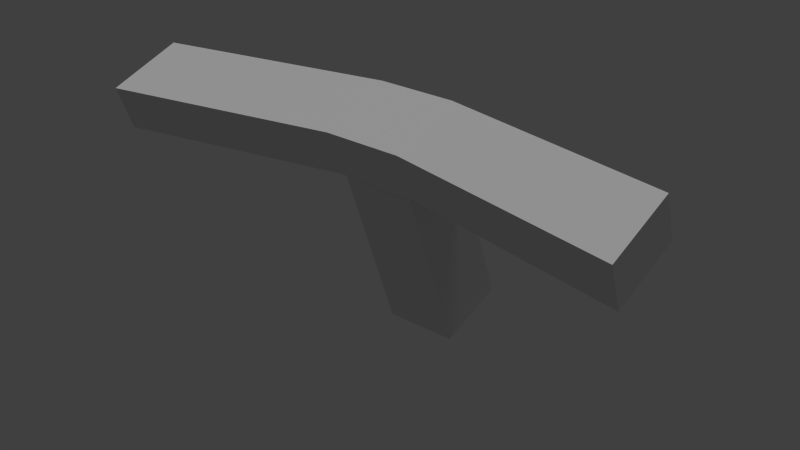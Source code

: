 # Source: motorbike.blend  (saved by Blender 2.78.0; exported with 4.5.12 LTS)
import bpy
from mathutils import Matrix  # noqa: F401  (used for matrix-valued properties, if any)

bpy.ops.wm.read_factory_settings(use_empty=True)
scene = bpy.context.scene
scene.name = 'Scene'

# ---- collections
col_collection_1 = bpy.data.collections.new('Collection 1'); scene.collection.children.link(col_collection_1)

# ---- materials (node trees are filled in below, after node groups)
mat_red = bpy.data.materials.new('red')
mat_red.alpha_threshold = 0.0
mat_red.use_transparent_shadow = False
mat_red.diffuse_color = (0.8, 0.00315, 0.0, 1.0)
mat_red.roughness = 0.5
mat_white = bpy.data.materials.new('white')
mat_white.alpha_threshold = 0.0
mat_white.use_transparent_shadow = False
mat_white.roughness = 0.5
mat_material = bpy.data.materials.new('Material')
mat_material.alpha_threshold = 0.0
mat_material.use_transparent_shadow = False
mat_material.roughness = 0.5

# ---- material node trees

# ---- world
world_world = bpy.data.worlds.new('World'); scene.world = world_world
world_world.color = (0.05088, 0.05088, 0.05088)
world_world.use_sun_shadow = False
world_world.sun_shadow_jitter_overblur = 0.0
world_world.cycles.sampling_method = 'NONE'
world_world.cycles.sample_map_resolution = 256

# ---- lights
light_hemi = bpy.data.lights.new('Hemi', 'SUN')
light_hemi.transmission_factor = 0.0
light_hemi.angle = 0.1993
light_hemi.energy = 1.0
light_hemi.shadow_buffer_clip_start = 0.5
light_hemi.shadow_soft_size = 0.1
light_hemi.shadow_cascade_max_distance = 1000.0

# ---- meshes
me_model_0_004 = bpy.data.meshes.new('Model_0.004')
me_model_0_004.from_pydata([(-0.3937, -3.889, 1.241), (-0.3937, -3.889, 1.524), (-0.3937, -3.778, 1.241), (-0.3937, -3.778, 1.524), (0.3937, -3.889, 1.241), (0.3937, -3.889, 1.524), (0.3937, -3.778, 1.241), (0.3937, -3.778, 1.524)], [], [(0, 1, 3, 2), (2, 3, 7, 6), (6, 7, 5, 4), (4, 5, 1, 0), (2, 6, 4, 0), (7, 3, 1, 5)])
_uv = me_model_0_004.uv_layers.new(name='UVMap')
_uv.uv.foreach_set('vector', [0.0, 0.0, 0.0, 0.0, 0.0, 0.0, 0.0, 0.0, 0.0, 0.0, 0.0, 0.0, 0.0, 0.0, 0.0, 0.0, 0.0, 0.0, 0.0, 0.0, 0.0, 0.0, 0.0, 0.0, 0.0, 0.0, 0.0, 0.0, 0.0, 0.0, 0.0, 0.0, 0.0, 0.0, 0.0, 0.0, 0.0, 0.0, 0.0, 0.0, 0.0, 0.0, 0.0, 0.0, 0.0, 0.0, 0.0, 0.0])
me_model_0_004.materials.append(mat_red)
me_model_0_004.use_remesh_preserve_volume = False
me_model_0_004.use_remesh_preserve_attributes = False
me_model_0_004.use_mirror_vertex_groups = False
me_model_0_004.update()
me_model_0_004.normals_split_custom_set([tuple(v) for v in zip(*[iter([-1.0, 0.0, 0.0, -1.0, 0.0, 0.0, -1.0, 0.0, 0.0, -1.0, 0.0, 0.0, 0.0, 1.0, 0.0, 0.0, 1.0, 0.0, 0.0, 1.0, 0.0, 0.0, 1.0, 0.0, 1.0, 0.0, 0.0, 1.0, 0.0, 0.0, 1.0, 0.0, 0.0, 1.0, 0.0, 0.0, 0.0, -1.0, 0.0, 0.0, -1.0, 0.0, 0.0, -1.0, 0.0, 0.0, -1.0, 0.0, 0.0, 0.0, -1.0, 0.0, 0.0, -1.0, 0.0, 0.0, -1.0, 0.0, 0.0, -1.0, 0.0, 0.0, 1.0, 0.0, 0.0, 1.0, 0.0, 0.0, 1.0, 0.0, 0.0, 1.0])] * 3)])
me_model_0_003 = bpy.data.meshes.new('Model_0.003')
me_model_0_003.from_pydata([(-0.356, 2.981, 1.27), (-0.3509, 3.179, 1.463), (-0.3715, 3.033, 1.217), (-0.3624, 3.218, 1.423), (-0.6686, 2.877, 1.321), (-0.6844, 3.032, 1.483), (-0.6841, 2.929, 1.268), (-0.6959, 3.071, 1.444), (0.3559, 2.981, 1.27), (0.3509, 3.179, 1.463), (0.3715, 3.033, 1.217), (0.3624, 3.218, 1.423), (0.6686, 2.877, 1.321), (0.6843, 3.032, 1.483), (0.6841, 2.929, 1.268), (0.6958, 3.071, 1.444)], [], [(0, 2, 3, 1), (2, 6, 7, 3), (6, 4, 5, 7), (4, 0, 1, 5), (2, 0, 4, 6), (7, 5, 1, 3), (8, 9, 11, 10), (10, 11, 15, 14), (14, 15, 13, 12), (12, 13, 9, 8), (10, 14, 12, 8), (15, 11, 9, 13)])
_uv = me_model_0_003.uv_layers.new(name='UVMap')
_uv.uv.foreach_set('vector', [0.0, 0.0, 0.0, 0.0, 0.0, 0.0, 0.0, 0.0, 0.0, 0.0, 0.0, 0.0, 0.0, 0.0, 0.0, 0.0, 0.0, 0.0, 0.0, 0.0, 0.0, 0.0, 0.0, 0.0, 0.0, 0.0, 0.0, 0.0, 0.0, 0.0, 0.0, 0.0, 0.0, 0.0, 0.0, 0.0, 0.0, 0.0, 0.0, 0.0, 0.0, 0.0, 0.0, 0.0, 0.0, 0.0, 0.0, 0.0, 0.0, 0.0, 0.0, 0.0, 0.0, 0.0, 0.0, 0.0, 0.0, 0.0, 0.0, 0.0, 0.0, 0.0, 0.0, 0.0, 0.0, 0.0, 0.0, 0.0, 0.0, 0.0, 0.0, 0.0, 0.0, 0.0, 0.0, 0.0, 0.0, 0.0, 0.0, 0.0, 0.0, 0.0, 0.0, 0.0, 0.0, 0.0, 0.0, 0.0, 0.0, 0.0, 0.0, 0.0, 0.0, 0.0, 0.0, 0.0])
me_model_0_003.materials.append(mat_white)
me_model_0_003.use_remesh_preserve_volume = False
me_model_0_003.use_remesh_preserve_attributes = False
me_model_0_003.use_mirror_vertex_groups = False
me_model_0_003.update()
me_model_0_003.normals_split_custom_set([tuple(v) for v in zip(*[iter([0.9786, 0.1302, -0.1594, 0.9786, 0.1302, -0.1594, 0.9786, 0.1302, -0.1594, 0.9786, 0.1302, -0.1594, -0.3443, 0.7121, -0.6118, -0.3443, 0.7121, -0.6118, -0.3443, 0.7121, -0.6118, -0.3443, 0.7121, -0.6118, -0.9761, -0.1961, 0.09361, -0.9761, -0.1961, 0.09361, -0.9761, -0.1961, 0.09361, -0.9761, -0.1961, 0.09361, 0.3316, -0.6629, 0.6713, 0.3316, -0.6629, 0.6713, 0.3316, -0.6629, 0.6713, 0.3316, -0.6629, 0.6713, 0.1142, -0.6904, -0.7143, 0.1142, -0.6904, -0.7143, 0.1142, -0.6904, -0.7143, 0.1142, -0.6904, -0.7143, -0.2448, 0.6534, 0.7163, -0.2448, 0.6534, 0.7163, -0.2448, 0.6534, 0.7163, -0.2448, 0.6534, 0.7163, -0.9786, 0.1302, -0.1594, -0.9786, 0.1302, -0.1594, -0.9786, 0.1302, -0.1594, -0.9786, 0.1302, -0.1594, 0.3443, 0.7121, -0.6118, 0.3443, 0.7121, -0.6118, 0.3443, 0.7121, -0.6118, 0.3443, 0.7121, -0.6118, 0.9761, -0.1961, 0.09361, 0.9761, -0.1961, 0.09361, 0.9761, -0.1961, 0.09361, 0.9761, -0.1961, 0.09361, -0.3316, -0.6629, 0.6713, -0.3316, -0.6629, 0.6713, -0.3316, -0.6629, 0.6713, -0.3316, -0.6629, 0.6713, -0.1142, -0.6904, -0.7143, -0.1142, -0.6904, -0.7143, -0.1142, -0.6904, -0.7143, -0.1142, -0.6904, -0.7143, 0.2448, 0.6534, 0.7163, 0.2448, 0.6534, 0.7163, 0.2448, 0.6534, 0.7163, 0.2448, 0.6534, 0.7163])] * 3)])
me_model_0_002 = bpy.data.meshes.new('Model_0.002')
me_model_0_002.from_pydata([(-0.4557, 1.59, 3.417), (-0.4557, 2.46, 2.526), (-0.3531, 3.233, 1.457), (-0.4557, 2.309, 1.944), (0.3531, 3.233, 1.457), (0.4557, 2.309, 1.944), (0.4557, 1.59, 3.417), (0.4557, 2.46, 2.526), (-0.8659, 1.487, 3.417), (-0.8659, 2.357, 2.526), (-0.6708, 3.086, 1.507), (-0.8659, 2.206, 1.944), (0.6708, 3.086, 1.507), (0.8659, 2.206, 1.944), (0.8659, 1.487, 3.417), (0.8659, 2.357, 2.526)], [], [(2, 1, 7, 4), (6, 0, 3, 5), (7, 1, 0, 6), (15, 12, 4, 7), (14, 6, 5, 13), (14, 15, 7, 6), (0, 1, 9, 8), (0, 8, 11, 3), (1, 2, 10, 9)])
_uv = me_model_0_002.uv_layers.new(name='UVMap')
_uv.uv.foreach_set('vector', [0.5043, 0.8185, 0.5043, 0.8185, 0.5043, 0.8185, 0.5043, 0.8185, 0.5126, 0.6945, 0.5126, 0.6945, 0.5126, 0.6945, 0.5126, 0.6945, 0.525, 0.7875, 0.525, 0.7875, 0.525, 0.7875, 0.525, 0.7875, 0.5043, 0.8185, 0.5043, 0.8185, 0.5043, 0.8185, 0.5043, 0.8185, 0.5126, 0.6945, 0.5126, 0.6945, 0.5126, 0.6945, 0.5126, 0.6945, 0.525, 0.7875, 0.525, 0.7875, 0.525, 0.7875, 0.525, 0.7875, 0.525, 0.7875, 0.525, 0.7875, 0.525, 0.7875, 0.525, 0.7875, 0.5126, 0.6945, 0.5126, 0.6945, 0.5126, 0.6945, 0.5126, 0.6945, 0.5043, 0.8185, 0.5043, 0.8185, 0.5043, 0.8185, 0.5043, 0.8185])
me_model_0_002.materials.append(mat_material)
me_model_0_002.use_remesh_preserve_volume = False
me_model_0_002.use_remesh_preserve_attributes = False
me_model_0_002.use_mirror_vertex_groups = False
me_model_0_002.update()
me_model_0_002.normals_split_custom_set([tuple(v) for v in zip(*[iter([0.0, 0.8103, 0.586, 0.0, 0.8103, 0.586, 0.0, 0.8103, 0.586, 0.0, 0.8103, 0.586, 0.0, -0.8987, -0.4386, 0.0, -0.8987, -0.4386, 0.0, -0.8987, -0.4386, 0.0, -0.8987, -0.4386, 0.0, 0.7154, 0.6988, 0.0, 0.7154, 0.6988, 0.0, 0.7154, 0.6988, 0.0, 0.7154, 0.6988, 0.2393, 0.8041, 0.5443, 0.2393, 0.8041, 0.5443, 0.2393, 0.8041, 0.5443, 0.2393, 0.8041, 0.5443, -0.2206, -0.8765, -0.4278, -0.2206, -0.8765, -0.4278, -0.2206, -0.8765, -0.4278, -0.2206, -0.8765, -0.4278, 0.1772, 0.704, 0.6877, 0.1772, 0.704, 0.6877, 0.1772, 0.704, 0.6877, 0.1772, 0.704, 0.6877, -0.1772, 0.704, 0.6877, -0.1772, 0.704, 0.6877, -0.1772, 0.704, 0.6877, -0.1772, 0.704, 0.6877, 0.2206, -0.8765, -0.4278, 0.2206, -0.8765, -0.4278, 0.2206, -0.8765, -0.4278, 0.2206, -0.8765, -0.4278, -0.2393, 0.8041, 0.5443, -0.2393, 0.8041, 0.5443, -0.2393, 0.8041, 0.5443, -0.2393, 0.8041, 0.5443])] * 3)])
me_model_0_001 = bpy.data.meshes.new('Model_0.001')
me_model_0_001.from_pydata([(-0.1127, 0.1976, -1.103e-08), (0.1127, 0.1976, 3.609e-08), (-0.1127, 0.1711, -0.0988), (0.1127, 0.1711, -0.0988), (-0.1127, 0.0988, -0.1711), (0.1127, 0.0988, -0.1711), (-0.1127, -1.406e-07, -0.1976), (0.1127, -1.406e-07, -0.1976), (-0.1127, -0.0988, -0.1711), (0.1127, -0.0988, -0.1711), (-0.1127, -0.1711, -0.0988), (0.1127, -0.1711, -0.0988), (-0.1127, -0.1976, -3.458e-08), (0.1127, -0.1976, -1.103e-08), (-0.1127, -0.1711, 0.0988), (0.1127, -0.1711, 0.0988), (-0.1127, -0.0988, 0.1711), (0.1127, -0.0988, 0.1711), (-0.1127, -2.239e-07, 0.1976), (0.1127, -2.239e-07, 0.1976), (-0.1127, 0.0988, 0.1711), (0.1127, 0.0988, 0.1711), (-0.1127, 0.1711, 0.0988), (0.1127, 0.1711, 0.0988), (-0.1443, 0.3097, -1.103e-08), (0.1443, 0.3097, 3.609e-08), (0.1443, 0.2682, -0.1548), (-0.1443, 0.2682, -0.1548), (-0.1443, 0.1548, -0.2682), (0.1443, 0.1548, -0.2682), (0.1443, -1.299e-07, -0.3097), (-0.1443, -1.299e-07, -0.3097), (-0.1443, -0.1548, -0.2682), (0.1443, -0.1548, -0.2682), (0.1443, -0.2682, -0.1548), (-0.1443, -0.2682, -0.1548), (-0.1443, -0.3097, -5.814e-08), (0.1443, -0.3097, -1.103e-08), (0.1443, -0.2682, 0.1548), (-0.1443, -0.2682, 0.1548), (-0.1443, -0.1548, 0.2682), (0.1443, -0.1548, 0.2682), (0.1443, -2.604e-07, 0.3097), (-0.1443, -2.604e-07, 0.3097), (-0.1443, 0.1548, 0.2682), (0.1443, 0.1548, 0.2682), (0.1443, 0.2682, 0.1548), (-0.1443, 0.2682, 0.1548), (0.1127, 0.1369, -0.07904), (0.1127, 0.1581, 3.609e-08), (0.1127, 0.07904, -0.1369), (0.1127, -1.444e-07, -0.1581), (0.1127, -0.07904, -0.1369), (0.1127, -0.1369, -0.07904), (0.1127, -0.1581, 1.253e-08), (0.1127, -0.1369, 0.07904), (0.1127, -0.07904, 0.1369), (0.1127, -2.11e-07, 0.1581), (0.1127, 0.07904, 0.1369), (0.1127, 0.1369, 0.07904), (-0.1127, 0.1581, -1.103e-08), (-0.1127, 0.1369, -0.07904), (-0.1127, 0.07904, -0.1369), (-0.1127, -1.444e-07, -0.1581), (-0.1127, -0.07904, -0.1369), (-0.1127, -0.1369, -0.07904), (-0.1127, -0.1581, -3.458e-08), (-0.1127, -0.1369, 0.07904), (-0.1127, -0.07904, 0.1369), (-0.1127, -2.11e-07, 0.1581), (-0.1127, 0.07904, 0.1369), (-0.1127, 0.1369, 0.07904), (0.1257, 0.1369, -0.07904), (0.1257, 0.1581, 3.609e-08), (0.1257, 0.07904, -0.1369), (0.1257, -1.444e-07, -0.1581), (0.1257, -0.07904, -0.1369), (0.1257, -0.1369, -0.07904), (0.1257, -0.1581, 1.253e-08), (0.1257, -0.1369, 0.07904), (0.1257, -0.07904, 0.1369), (0.1257, -2.11e-07, 0.1581), (0.1257, 0.07904, 0.1369), (0.1257, 0.1369, 0.07904), (-0.1257, 0.1581, -1.103e-08), (-0.1257, 0.1369, -0.07904), (-0.1257, 0.07904, -0.1369), (-0.1257, -1.444e-07, -0.1581), (-0.1257, -0.07904, -0.1369), (-0.1257, -0.1369, -0.07904), (-0.1257, -0.1581, -3.458e-08), (-0.1257, -0.1369, 0.07904), (-0.1257, -0.07904, 0.1369), (-0.1257, -2.11e-07, 0.1581), (-0.1257, 0.07904, 0.1369), (-0.1257, 0.1369, 0.07904), (-0.2154, 0.4623, -3.458e-08), (0.2154, 0.4623, 1.253e-08), (0.2154, 0.4004, -0.2312), (-0.2154, 0.4004, -0.2312), (-0.2154, 0.2312, -0.4004), (-0.2154, -1.32e-07, -0.4623), (-0.2154, -1.32e-07, -0.3056), (-0.2154, 0.1528, -0.2647), (-0.2154, 0.2647, -0.1528), (-0.2154, 0.3056, -3.458e-08), (-0.2154, 0.2647, 0.1528), (-0.2154, 0.1528, 0.2647), (-0.2154, -2.422e-07, 0.3056), (-0.2154, -3.525e-07, 0.4623), (-0.2154, 0.2312, 0.4004), (-0.2154, 0.4004, 0.2312), (-0.2154, -0.2312, -0.4004), (-0.2154, -0.4004, -0.2312), (-0.2154, -0.4623, -1.288e-07), (-0.2154, -0.4004, 0.2312), (-0.2154, -0.2312, 0.4004), (-0.2154, -0.1528, 0.2647), (-0.2154, -0.2647, 0.1528), (-0.2154, -0.3056, -8.169e-08), (-0.2154, -0.2647, -0.1528), (-0.2154, -0.1528, -0.2647), (0.2154, 0.4004, 0.2312), (0.2154, -1.32e-07, -0.4623), (0.2154, -1.32e-07, -0.3056), (0.2154, -0.1528, -0.2647), (0.2154, -0.2647, -0.1528), (0.2154, -0.3056, 1.253e-08), (0.2154, -0.2647, 0.1528), (0.2154, -0.1528, 0.2647), (0.2154, -2.422e-07, 0.3056), (0.2154, -3.525e-07, 0.4623), (0.2154, -0.2312, 0.4004), (0.2154, -0.4004, 0.2312), (0.2154, -0.4623, -3.458e-08), (0.2154, -0.4004, -0.2312), (0.2154, -0.2312, -0.4004), (0.2154, 0.2312, 0.4004), (0.2154, 0.1528, 0.2647), (0.2154, 0.2647, 0.1528), (0.2154, 0.3056, 5.964e-08), (0.2154, 0.2647, -0.1528), (0.2154, 0.1528, -0.2647), (0.2154, 0.2312, -0.4004)], [], [(0, 1, 3, 2), (1, 0, 24, 25), (4, 5, 7, 6), (17, 16, 40, 41), (8, 9, 11, 10), (6, 7, 30, 31), (12, 13, 15, 14), (12, 10, 35, 36), (16, 17, 19, 18), (15, 17, 41, 38), (11, 9, 52, 53), (21, 20, 44, 45), (20, 21, 23, 22), (20, 22, 71, 70), (27, 26, 29, 28), (31, 30, 33, 32), (35, 34, 37, 36), (39, 38, 41, 40), (43, 42, 45, 44), (47, 46, 25, 24), (11, 13, 37, 34), (8, 6, 31, 32), (2, 3, 26, 27), (13, 12, 36, 37), (22, 23, 46, 47), (7, 9, 33, 30), (4, 2, 27, 28), (0, 22, 47, 24), (9, 8, 32, 33), (18, 19, 42, 43), (3, 5, 29, 26), (23, 1, 25, 46), (20, 18, 43, 44), (5, 4, 28, 29), (14, 15, 38, 39), (19, 21, 45, 42), (16, 14, 39, 40), (10, 11, 34, 35), (62, 63, 87, 86), (9, 7, 51, 52), (1, 23, 59, 49), (3, 1, 49, 48), (7, 5, 50, 51), (23, 21, 58, 59), (5, 3, 48, 50), (21, 19, 57, 58), (19, 17, 56, 57), (17, 15, 55, 56), (15, 13, 54, 55), (13, 11, 53, 54), (49, 59, 83, 73), (2, 4, 62, 61), (18, 20, 70, 69), (16, 18, 69, 68), (14, 16, 68, 67), (12, 14, 67, 66), (10, 12, 66, 65), (8, 10, 65, 64), (6, 8, 64, 63), (22, 0, 60, 71), (0, 2, 61, 60), (4, 6, 63, 62), (72, 73, 83, 82, 81, 80, 79, 78, 77, 76, 75, 74), (84, 85, 86, 87, 88, 89, 90, 91, 92, 93, 94, 95), (53, 52, 76, 77), (70, 71, 95, 94), (63, 64, 88, 87), (54, 53, 77, 78), (71, 60, 84, 95), (64, 65, 89, 88), (55, 54, 78, 79), (65, 66, 90, 89), (56, 55, 79, 80), (48, 49, 73, 72), (66, 67, 91, 90), (57, 56, 80, 81), (50, 48, 72, 74), (67, 68, 92, 91), (58, 57, 81, 82), (60, 61, 85, 84), (51, 50, 74, 75), (68, 69, 93, 92), (59, 58, 82, 83), (61, 62, 86, 85), (52, 51, 75, 76), (69, 70, 94, 93), (96, 97, 98, 99), (96, 99, 100, 101, 102, 103, 104, 105, 106, 107, 108, 109, 110, 111), (101, 112, 113, 114, 115, 116, 109, 108, 117, 118, 119, 120, 121, 102), (111, 122, 97, 96), (123, 124, 125, 126, 127, 128, 129, 130, 131, 132, 133, 134, 135, 136), (97, 122, 137, 131, 130, 138, 139, 140, 141, 142, 124, 123, 143, 98), (99, 98, 143, 100), (100, 143, 123, 101), (101, 123, 136, 112), (112, 136, 135, 113), (113, 135, 134, 114), (114, 134, 133, 115), (115, 133, 132, 116), (116, 132, 131, 109), (109, 131, 137, 110), (110, 137, 122, 111), (105, 104, 141, 140), (106, 105, 140, 139), (104, 103, 142, 141), (107, 106, 139, 138), (103, 102, 124, 142), (108, 107, 138, 130), (102, 121, 125, 124), (117, 108, 130, 129), (121, 120, 126, 125), (118, 117, 129, 128), (120, 119, 127, 126), (119, 118, 128, 127)])
_uv = me_model_0_001.uv_layers.new(name='UVMap')
_uv.uv.foreach_set('vector', [0.1693, 0.2396, 0.1693, 0.2396, 0.1681, 0.2327, 0.1681, 0.2327, 0.1693, 0.2396, 0.1693, 0.2396, 0.1745, 0.2396, 0.1745, 0.2396, 0.1647, 0.2277, 0.1647, 0.2277, 0.1602, 0.2258, 0.1602, 0.2258, 0.1556, 0.2515, 0.1556, 0.2515, 0.153, 0.2583, 0.153, 0.2583, 0.1556, 0.2277, 0.1556, 0.2277, 0.1522, 0.2327, 0.1522, 0.2327, 0.1602, 0.2258, 0.1602, 0.2258, 0.1602, 0.218, 0.1602, 0.218, 0.151, 0.2396, 0.151, 0.2396, 0.1522, 0.2465, 0.1522, 0.2465, 0.151, 0.2396, 0.1522, 0.2327, 0.1477, 0.2288, 0.1458, 0.2396, 0.1556, 0.2515, 0.1556, 0.2515, 0.1602, 0.2534, 0.1602, 0.2534, 0.1522, 0.2465, 0.1556, 0.2515, 0.153, 0.2583, 0.1477, 0.2504, 0.1522, 0.2327, 0.1556, 0.2277, 0.1565, 0.2301, 0.1538, 0.2341, 0.1647, 0.2515, 0.1647, 0.2515, 0.1674, 0.2583, 0.1674, 0.2583, 0.1647, 0.2515, 0.1647, 0.2515, 0.1681, 0.2465, 0.1681, 0.2465, 0.1647, 0.2515, 0.1681, 0.2465, 0.1665, 0.2451, 0.1638, 0.2491, 0.5199, 0.7249, 0.5199, 0.7249, 0.5146, 0.717, 0.5146, 0.717, 0.5074, 0.7141, 0.5074, 0.7141, 0.5002, 0.717, 0.5002, 0.717, 0.4949, 0.7249, 0.4949, 0.7249, 0.493, 0.7357, 0.493, 0.7357, 0.4949, 0.7465, 0.4949, 0.7465, 0.5002, 0.7544, 0.5002, 0.7544, 0.5074, 0.7572, 0.5074, 0.7572, 0.5146, 0.7544, 0.5146, 0.7544, 0.5199, 0.7465, 0.5199, 0.7465, 0.5218, 0.7357, 0.5218, 0.7357, 0.1522, 0.2327, 0.151, 0.2396, 0.1458, 0.2396, 0.1477, 0.2288, 0.1556, 0.2277, 0.1602, 0.2258, 0.1602, 0.218, 0.153, 0.2209, 0.1681, 0.2327, 0.1681, 0.2327, 0.1726, 0.2288, 0.1726, 0.2288, 0.151, 0.2396, 0.151, 0.2396, 0.1458, 0.2396, 0.1458, 0.2396, 0.1681, 0.2465, 0.1681, 0.2465, 0.1726, 0.2504, 0.1726, 0.2504, 0.1602, 0.2258, 0.1556, 0.2277, 0.153, 0.2209, 0.1602, 0.218, 0.1647, 0.2277, 0.1681, 0.2327, 0.1726, 0.2288, 0.1674, 0.2209, 0.1693, 0.2396, 0.1681, 0.2465, 0.1726, 0.2504, 0.1745, 0.2396, 0.1556, 0.2277, 0.1556, 0.2277, 0.153, 0.2209, 0.153, 0.2209, 0.1602, 0.2534, 0.1602, 0.2534, 0.1602, 0.2612, 0.1602, 0.2612, 0.1681, 0.2327, 0.1647, 0.2277, 0.1674, 0.2209, 0.1726, 0.2288, 0.1681, 0.2465, 0.1693, 0.2396, 0.1745, 0.2396, 0.1726, 0.2504, 0.1647, 0.2515, 0.1602, 0.2534, 0.1602, 0.2612, 0.1674, 0.2583, 0.1647, 0.2277, 0.1647, 0.2277, 0.1674, 0.2209, 0.1674, 0.2209, 0.1522, 0.2465, 0.1522, 0.2465, 0.1477, 0.2504, 0.1477, 0.2504, 0.1602, 0.2534, 0.1647, 0.2515, 0.1674, 0.2583, 0.1602, 0.2612, 0.1556, 0.2515, 0.1522, 0.2465, 0.1477, 0.2504, 0.153, 0.2583, 0.1522, 0.2327, 0.1522, 0.2327, 0.1477, 0.2288, 0.1477, 0.2288, 0.1638, 0.2301, 0.1602, 0.2286, 0.1602, 0.2286, 0.1638, 0.2301, 0.1556, 0.2277, 0.1602, 0.2258, 0.1602, 0.2286, 0.1565, 0.2301, 0.1693, 0.2396, 0.1681, 0.2465, 0.1665, 0.2451, 0.1675, 0.2396, 0.1681, 0.2327, 0.1693, 0.2396, 0.1675, 0.2396, 0.1665, 0.2341, 0.1602, 0.2258, 0.1647, 0.2277, 0.1638, 0.2301, 0.1602, 0.2286, 0.1681, 0.2465, 0.1647, 0.2515, 0.1638, 0.2491, 0.1665, 0.2451, 0.1647, 0.2277, 0.1681, 0.2327, 0.1665, 0.2341, 0.1638, 0.2301, 0.1647, 0.2515, 0.1602, 0.2534, 0.1602, 0.2506, 0.1638, 0.2491, 0.1602, 0.2534, 0.1556, 0.2515, 0.1565, 0.2491, 0.1602, 0.2506, 0.1556, 0.2515, 0.1522, 0.2465, 0.1538, 0.2451, 0.1565, 0.2491, 0.1522, 0.2465, 0.151, 0.2396, 0.1528, 0.2396, 0.1538, 0.2451, 0.151, 0.2396, 0.1522, 0.2327, 0.1538, 0.2341, 0.1528, 0.2396, 0.1675, 0.2396, 0.1665, 0.2451, 0.1665, 0.2451, 0.1675, 0.2396, 0.1681, 0.2327, 0.1647, 0.2277, 0.1638, 0.2301, 0.1665, 0.2341, 0.1602, 0.2534, 0.1647, 0.2515, 0.1638, 0.2491, 0.1602, 0.2506, 0.1556, 0.2515, 0.1602, 0.2534, 0.1602, 0.2506, 0.1565, 0.2491, 0.1522, 0.2465, 0.1556, 0.2515, 0.1565, 0.2491, 0.1538, 0.2451, 0.151, 0.2396, 0.1522, 0.2465, 0.1538, 0.2451, 0.1528, 0.2396, 0.1522, 0.2327, 0.151, 0.2396, 0.1528, 0.2396, 0.1538, 0.2341, 0.1556, 0.2277, 0.1522, 0.2327, 0.1538, 0.2341, 0.1565, 0.2301, 0.1602, 0.2258, 0.1556, 0.2277, 0.1565, 0.2301, 0.1602, 0.2286, 0.1681, 0.2465, 0.1693, 0.2396, 0.1675, 0.2396, 0.1665, 0.2451, 0.1693, 0.2396, 0.1681, 0.2327, 0.1665, 0.2341, 0.1675, 0.2396, 0.1647, 0.2277, 0.1602, 0.2258, 0.1602, 0.2286, 0.1638, 0.2301, 0.1665, 0.2341, 0.1675, 0.2396, 0.1665, 0.2451, 0.1638, 0.2491, 0.1602, 0.2506, 0.1565, 0.2491, 0.1538, 0.2451, 0.1528, 0.2396, 0.1538, 0.2341, 0.1565, 0.2301, 0.1602, 0.2286, 0.1638, 0.2301, 0.1675, 0.2396, 0.1665, 0.2341, 0.1638, 0.2301, 0.1602, 0.2286, 0.1565, 0.2301, 0.1538, 0.2341, 0.1528, 0.2396, 0.1538, 0.2451, 0.1565, 0.2491, 0.1602, 0.2506, 0.1638, 0.2491, 0.1665, 0.2451, 0.1538, 0.2341, 0.1565, 0.2301, 0.1565, 0.2301, 0.1538, 0.2341, 0.1638, 0.2491, 0.1665, 0.2451, 0.1665, 0.2451, 0.1638, 0.2491, 0.1602, 0.2286, 0.1565, 0.2301, 0.1565, 0.2301, 0.1602, 0.2286, 0.1528, 0.2396, 0.1538, 0.2341, 0.1538, 0.2341, 0.1528, 0.2396, 0.1665, 0.2451, 0.1675, 0.2396, 0.1675, 0.2396, 0.1665, 0.2451, 0.1565, 0.2301, 0.1538, 0.2341, 0.1538, 0.2341, 0.1565, 0.2301, 0.1538, 0.2451, 0.1528, 0.2396, 0.1528, 0.2396, 0.1538, 0.2451, 0.1538, 0.2341, 0.1528, 0.2396, 0.1528, 0.2396, 0.1538, 0.2341, 0.1565, 0.2491, 0.1538, 0.2451, 0.1538, 0.2451, 0.1565, 0.2491, 0.1665, 0.2341, 0.1675, 0.2396, 0.1675, 0.2396, 0.1665, 0.2341, 0.1528, 0.2396, 0.1538, 0.2451, 0.1538, 0.2451, 0.1528, 0.2396, 0.1602, 0.2506, 0.1565, 0.2491, 0.1565, 0.2491, 0.1602, 0.2506, 0.1638, 0.2301, 0.1665, 0.2341, 0.1665, 0.2341, 0.1638, 0.2301, 0.1538, 0.2451, 0.1565, 0.2491, 0.1565, 0.2491, 0.1538, 0.2451, 0.1638, 0.2491, 0.1602, 0.2506, 0.1602, 0.2506, 0.1638, 0.2491, 0.1675, 0.2396, 0.1665, 0.2341, 0.1665, 0.2341, 0.1675, 0.2396, 0.1602, 0.2286, 0.1638, 0.2301, 0.1638, 0.2301, 0.1602, 0.2286, 0.1565, 0.2491, 0.1602, 0.2506, 0.1602, 0.2506, 0.1565, 0.2491, 0.1665, 0.2451, 0.1638, 0.2491, 0.1638, 0.2491, 0.1665, 0.2451, 0.1665, 0.2341, 0.1638, 0.2301, 0.1638, 0.2301, 0.1665, 0.2341, 0.1565, 0.2301, 0.1602, 0.2286, 0.1602, 0.2286, 0.1565, 0.2301, 0.1602, 0.2506, 0.1638, 0.2491, 0.1638, 0.2491, 0.1602, 0.2506, 0.5289, 0.7357, 0.5289, 0.7357, 0.526, 0.7196, 0.526, 0.7196, 0.5289, 0.7357, 0.526, 0.7196, 0.5181, 0.7078, 0.5074, 0.7034, 0.5074, 0.7144, 0.5145, 0.7172, 0.5197, 0.725, 0.5216, 0.7357, 0.5197, 0.7463, 0.5145, 0.7541, 0.5074, 0.757, 0.5074, 0.7679, 0.5181, 0.7636, 0.526, 0.7518, 0.5074, 0.7034, 0.4967, 0.7078, 0.4888, 0.7196, 0.4859, 0.7357, 0.4888, 0.7518, 0.4967, 0.7636, 0.5074, 0.7679, 0.5074, 0.757, 0.5003, 0.7541, 0.4951, 0.7463, 0.4932, 0.7357, 0.4951, 0.725, 0.5003, 0.7172, 0.5074, 0.7144, 0.526, 0.7518, 0.526, 0.7518, 0.5289, 0.7357, 0.5289, 0.7357, 0.5074, 0.7034, 0.5074, 0.7144, 0.5003, 0.7172, 0.4951, 0.725, 0.4932, 0.7357, 0.4951, 0.7463, 0.5003, 0.7541, 0.5074, 0.757, 0.5074, 0.7679, 0.4967, 0.7636, 0.4888, 0.7518, 0.4859, 0.7357, 0.4888, 0.7196, 0.4967, 0.7078, 0.5289, 0.7357, 0.526, 0.7518, 0.5181, 0.7636, 0.5074, 0.7679, 0.5074, 0.757, 0.5145, 0.7541, 0.5197, 0.7463, 0.5216, 0.7357, 0.5197, 0.725, 0.5145, 0.7172, 0.5074, 0.7144, 0.5074, 0.7034, 0.5181, 0.7078, 0.526, 0.7196, 0.526, 0.7196, 0.526, 0.7196, 0.5181, 0.7078, 0.5181, 0.7078, 0.5181, 0.7078, 0.5181, 0.7078, 0.5074, 0.7034, 0.5074, 0.7034, 0.5074, 0.7034, 0.5074, 0.7034, 0.4967, 0.7078, 0.4967, 0.7078, 0.4967, 0.7078, 0.4967, 0.7078, 0.4888, 0.7196, 0.4888, 0.7196, 0.4888, 0.7196, 0.4888, 0.7196, 0.4859, 0.7357, 0.4859, 0.7357, 0.4859, 0.7357, 0.4859, 0.7357, 0.4888, 0.7518, 0.4888, 0.7518, 0.4888, 0.7518, 0.4888, 0.7518, 0.4967, 0.7636, 0.4967, 0.7636, 0.4967, 0.7636, 0.4967, 0.7636, 0.5074, 0.7679, 0.5074, 0.7679, 0.5074, 0.7679, 0.5074, 0.7679, 0.5181, 0.7636, 0.5181, 0.7636, 0.5181, 0.7636, 0.5181, 0.7636, 0.526, 0.7518, 0.526, 0.7518, 0.5216, 0.7357, 0.5197, 0.725, 0.5197, 0.725, 0.5216, 0.7357, 0.5197, 0.7463, 0.5216, 0.7357, 0.5216, 0.7357, 0.5197, 0.7463, 0.5197, 0.725, 0.5145, 0.7172, 0.5145, 0.7172, 0.5197, 0.725, 0.5145, 0.7541, 0.5197, 0.7463, 0.5197, 0.7463, 0.5145, 0.7541, 0.5145, 0.7172, 0.5074, 0.7144, 0.5074, 0.7144, 0.5145, 0.7172, 0.5074, 0.757, 0.5145, 0.7541, 0.5145, 0.7541, 0.5074, 0.757, 0.5074, 0.7144, 0.5003, 0.7172, 0.5003, 0.7172, 0.5074, 0.7144, 0.5003, 0.7541, 0.5074, 0.757, 0.5074, 0.757, 0.5003, 0.7541, 0.5003, 0.7172, 0.4951, 0.725, 0.4951, 0.725, 0.5003, 0.7172, 0.4951, 0.7463, 0.5003, 0.7541, 0.5003, 0.7541, 0.4951, 0.7463, 0.4951, 0.725, 0.4932, 0.7357, 0.4932, 0.7357, 0.4951, 0.725, 0.4932, 0.7357, 0.4951, 0.7463, 0.4951, 0.7463, 0.4932, 0.7357])
me_model_0_001.materials.append(mat_material)
me_model_0_001.use_remesh_preserve_volume = False
me_model_0_001.use_remesh_preserve_attributes = False
me_model_0_001.use_mirror_vertex_groups = False
me_model_0_001.update()
me_cube = bpy.data.meshes.new('Cube')
me_cube.from_pydata([(-0.06562, 0.003655, -0.184), (-0.06562, -0.1139, 0.1434), (-0.06562, 0.1272, -0.1396), (-0.06562, 0.009572, 0.1878), (0.06562, 0.003655, -0.184), (0.06562, -0.1139, 0.1434), (0.06562, 0.1272, -0.1396), (0.06562, 0.009572, 0.1878), (-0.06562, -0.1406, 0.2177), (-0.06562, -0.01714, 0.2621), (0.06562, -0.01714, 0.2621), (0.06562, -0.1406, 0.2177), (-0.06562, -0.1139, 0.1434), (-0.06562, 0.009572, 0.1878), (0.06562, 0.009572, 0.1878), (0.06562, -0.1139, 0.1434), (-0.06562, -0.1406, 0.2177), (-0.06562, -0.01714, 0.2621), (0.06562, -0.01714, 0.2621), (0.06562, -0.1406, 0.2177), (-0.07143, -0.1469, 0.218), (-0.07143, -0.01246, 0.2663), (0.07143, -0.01246, 0.2663), (0.07143, -0.1469, 0.218), (-0.07143, -0.1178, 0.137), (-0.07143, 0.01661, 0.1853), (0.07143, 0.01661, 0.1853), (0.07143, -0.1178, 0.137), (-0.07143, -0.1469, 0.218), (-0.07143, -0.01246, 0.2663), (0.07143, -0.01246, 0.2663), (0.07143, -0.1469, 0.218), (-0.07143, -0.1178, 0.137), (-0.07143, 0.01661, 0.1853), (0.07143, 0.01661, 0.1853), (0.07143, -0.1178, 0.137), (-0.07143, -0.1469, 0.218), (-0.07143, -0.01246, 0.2663), (0.07143, -0.01246, 0.2663), (0.07143, -0.1469, 0.218), (-0.4892, -0.2047, 0.137), (-0.4892, -0.07022, 0.1853), (0.4892, -0.07022, 0.1853), (0.4892, -0.2047, 0.137), (-0.4892, -0.2337, 0.218), (-0.4892, -0.09929, 0.2663), (0.4892, -0.09929, 0.2663), (0.4892, -0.2337, 0.218)], [], [(1, 3, 2, 0), (3, 7, 6, 2), (7, 5, 4, 6), (5, 1, 0, 4), (0, 2, 6, 4), (3, 1, 12, 13), (9, 8, 20, 21), (8, 9, 17, 16), (10, 11, 19, 18), (5, 7, 14, 15), (15, 14, 26, 27), (8, 11, 23, 20), (17, 18, 30, 29), (14, 13, 25, 26), (1, 5, 15, 12), (11, 8, 16, 19), (7, 3, 13, 14), (9, 10, 18, 17), (23, 22, 21, 20), (29, 25, 33, 37), (27, 26, 34, 35), (24, 27, 31, 28), (26, 25, 29, 30), (18, 19, 31, 30), (12, 15, 27, 24), (10, 9, 21, 22), (13, 12, 24, 25), (19, 16, 28, 31), (16, 17, 29, 28), (11, 10, 22, 23), (36, 37, 45, 44), (34, 38, 46, 42), (25, 24, 32, 33), (31, 27, 35, 39), (24, 28, 36, 32), (26, 30, 38, 34), (30, 31, 39, 38), (28, 29, 37, 36), (43, 42, 46, 47), (41, 40, 44, 45), (33, 32, 40, 41), (37, 33, 41, 45), (39, 35, 43, 47), (38, 39, 47, 46), (35, 34, 42, 43), (32, 36, 44, 40)])
_uv = me_cube.uv_layers.new(name='UVMap')
_uv.uv.foreach_set('vector', [0.4709, 0.2539, 0.5291, 0.2539, 0.5291, 0.3121, 0.4709, 0.3121, 0.4709, 0.2539, 0.5291, 0.2539, 0.5291, 0.3121, 0.4709, 0.3121, 0.4709, 0.2539, 0.5291, 0.2539, 0.5291, 0.3121, 0.4709, 0.3121, 0.4709, 0.2539, 0.5291, 0.2539, 0.5291, 0.3121, 0.4709, 0.3121, 0.4709, 0.2539, 0.5291, 0.2539, 0.5291, 0.3121, 0.4709, 0.3121, 0.4709, 0.2539, 0.5291, 0.2539, 0.5291, 0.3121, 0.4709, 0.3121, 0.4709, 0.2539, 0.5291, 0.2539, 0.5291, 0.3121, 0.4709, 0.3121, 0.4709, 0.2539, 0.5291, 0.2539, 0.5291, 0.3121, 0.4709, 0.3121, 0.4709, 0.2539, 0.5291, 0.2539, 0.5291, 0.3121, 0.4709, 0.3121, 0.4709, 0.2539, 0.5291, 0.2539, 0.5291, 0.3121, 0.4709, 0.3121, 0.4709, 0.2539, 0.5291, 0.2539, 0.5291, 0.3121, 0.4709, 0.3121, 0.4709, 0.2539, 0.5291, 0.2539, 0.5291, 0.3121, 0.4709, 0.3121, 0.4709, 0.2539, 0.5291, 0.2539, 0.5291, 0.3121, 0.4709, 0.3121, 0.4709, 0.2539, 0.5291, 0.2539, 0.5291, 0.3121, 0.4709, 0.3121, 0.4709, 0.2539, 0.5291, 0.2539, 0.5291, 0.3121, 0.4709, 0.3121, 0.4709, 0.2539, 0.5291, 0.2539, 0.5291, 0.3121, 0.4709, 0.3121, 0.4709, 0.2539, 0.5291, 0.2539, 0.5291, 0.3121, 0.4709, 0.3121, 0.4709, 0.2539, 0.5291, 0.2539, 0.5291, 0.3121, 0.4709, 0.3121, 0.4709, 0.2539, 0.5291, 0.2539, 0.5291, 0.3121, 0.4709, 0.3121, 0.4709, 0.2539, 0.5291, 0.2539, 0.5291, 0.3121, 0.4709, 0.3121, 0.4709, 0.2539, 0.5291, 0.2539, 0.5291, 0.3121, 0.4709, 0.3121, 0.4709, 0.2539, 0.5291, 0.2539, 0.5291, 0.3121, 0.4709, 0.3121, 0.4709, 0.2539, 0.5291, 0.2539, 0.5291, 0.3121, 0.4709, 0.3121, 0.4709, 0.2539, 0.5291, 0.2539, 0.5291, 0.3121, 0.4709, 0.3121, 0.4709, 0.2539, 0.5291, 0.2539, 0.5291, 0.3121, 0.4709, 0.3121, 0.4709, 0.2539, 0.5291, 0.2539, 0.5291, 0.3121, 0.4709, 0.3121, 0.4709, 0.2539, 0.5291, 0.2539, 0.5291, 0.3121, 0.4709, 0.3121, 0.4709, 0.2539, 0.5291, 0.2539, 0.5291, 0.3121, 0.4709, 0.3121, 0.4709, 0.2539, 0.5291, 0.2539, 0.5291, 0.3121, 0.4709, 0.3121, 0.4709, 0.2539, 0.5291, 0.2539, 0.5291, 0.3121, 0.4709, 0.3121, 0.4709, 0.2539, 0.5291, 0.2539, 0.5291, 0.3121, 0.4709, 0.3121, 0.4709, 0.2539, 0.5291, 0.2539, 0.5291, 0.3121, 0.4709, 0.3121, 0.4709, 0.2539, 0.5291, 0.2539, 0.5291, 0.3121, 0.4709, 0.3121, 0.4709, 0.2539, 0.5291, 0.2539, 0.5291, 0.3121, 0.4709, 0.3121, 0.4709, 0.2539, 0.5291, 0.2539, 0.5291, 0.3121, 0.4709, 0.3121, 0.4709, 0.2539, 0.5291, 0.2539, 0.5291, 0.3121, 0.4709, 0.3121, 0.4709, 0.2539, 0.5291, 0.2539, 0.5291, 0.3121, 0.4709, 0.3121, 0.4709, 0.2539, 0.5291, 0.2539, 0.5291, 0.3121, 0.4709, 0.3121, 0.4709, 0.2539, 0.5291, 0.2539, 0.5291, 0.3121, 0.4709, 0.3121, 0.4709, 0.2539, 0.5291, 0.2539, 0.5291, 0.3121, 0.4709, 0.3121, 0.4709, 0.2539, 0.5291, 0.2539, 0.5291, 0.3121, 0.4709, 0.3121, 0.4709, 0.2539, 0.5291, 0.2539, 0.5291, 0.3121, 0.4709, 0.3121, 0.4709, 0.2539, 0.5291, 0.2539, 0.5291, 0.3121, 0.4709, 0.3121, 0.4709, 0.2539, 0.5291, 0.2539, 0.5291, 0.3121, 0.4709, 0.3121, 0.4709, 0.2539, 0.5291, 0.2539, 0.5291, 0.3121, 0.4709, 0.3121, 0.4709, 0.2539, 0.5291, 0.2539, 0.5291, 0.3121, 0.4709, 0.3121])
me_cube.materials.append(mat_material)
me_cube.use_remesh_preserve_volume = False
me_cube.use_remesh_preserve_attributes = False
me_cube.use_mirror_vertex_groups = False
me_cube.update()
me_model_0_005 = bpy.data.meshes.new('Model_0.005')
me_model_0_005.from_pydata([(-0.1127, 0.1976, -1.103e-08), (0.1127, 0.1976, 3.609e-08), (-0.1127, 0.1711, -0.0988), (0.1127, 0.1711, -0.0988), (-0.1127, 0.0988, -0.1711), (0.1127, 0.0988, -0.1711), (-0.1127, -1.406e-07, -0.1976), (0.1127, -1.406e-07, -0.1976), (-0.1127, -0.0988, -0.1711), (0.1127, -0.0988, -0.1711), (-0.1127, -0.1711, -0.0988), (0.1127, -0.1711, -0.0988), (-0.1127, -0.1976, -3.458e-08), (0.1127, -0.1976, -1.103e-08), (-0.1127, -0.1711, 0.0988), (0.1127, -0.1711, 0.0988), (-0.1127, -0.0988, 0.1711), (0.1127, -0.0988, 0.1711), (-0.1127, -2.239e-07, 0.1976), (0.1127, -2.239e-07, 0.1976), (-0.1127, 0.0988, 0.1711), (0.1127, 0.0988, 0.1711), (-0.1127, 0.1711, 0.0988), (0.1127, 0.1711, 0.0988), (-0.1443, 0.3097, -1.103e-08), (0.1443, 0.3097, 3.609e-08), (0.1443, 0.2682, -0.1548), (-0.1443, 0.2682, -0.1548), (-0.1443, 0.1548, -0.2682), (0.1443, 0.1548, -0.2682), (0.1443, -1.299e-07, -0.3097), (-0.1443, -1.299e-07, -0.3097), (-0.1443, -0.1548, -0.2682), (0.1443, -0.1548, -0.2682), (0.1443, -0.2682, -0.1548), (-0.1443, -0.2682, -0.1548), (-0.1443, -0.3097, -5.814e-08), (0.1443, -0.3097, -1.103e-08), (0.1443, -0.2682, 0.1548), (-0.1443, -0.2682, 0.1548), (-0.1443, -0.1548, 0.2682), (0.1443, -0.1548, 0.2682), (0.1443, -2.604e-07, 0.3097), (-0.1443, -2.604e-07, 0.3097), (-0.1443, 0.1548, 0.2682), (0.1443, 0.1548, 0.2682), (0.1443, 0.2682, 0.1548), (-0.1443, 0.2682, 0.1548), (0.1127, 0.1369, -0.07904), (0.1127, 0.1581, 3.609e-08), (0.1127, 0.07904, -0.1369), (0.1127, -1.444e-07, -0.1581), (0.1127, -0.07904, -0.1369), (0.1127, -0.1369, -0.07904), (0.1127, -0.1581, 1.253e-08), (0.1127, -0.1369, 0.07904), (0.1127, -0.07904, 0.1369), (0.1127, -2.11e-07, 0.1581), (0.1127, 0.07904, 0.1369), (0.1127, 0.1369, 0.07904), (-0.1127, 0.1581, -1.103e-08), (-0.1127, 0.1369, -0.07904), (-0.1127, 0.07904, -0.1369), (-0.1127, -1.444e-07, -0.1581), (-0.1127, -0.07904, -0.1369), (-0.1127, -0.1369, -0.07904), (-0.1127, -0.1581, -3.458e-08), (-0.1127, -0.1369, 0.07904), (-0.1127, -0.07904, 0.1369), (-0.1127, -2.11e-07, 0.1581), (-0.1127, 0.07904, 0.1369), (-0.1127, 0.1369, 0.07904), (0.1257, 0.1369, -0.07904), (0.1257, 0.1581, 3.609e-08), (0.1257, 0.07904, -0.1369), (0.1257, -1.444e-07, -0.1581), (0.1257, -0.07904, -0.1369), (0.1257, -0.1369, -0.07904), (0.1257, -0.1581, 1.253e-08), (0.1257, -0.1369, 0.07904), (0.1257, -0.07904, 0.1369), (0.1257, -2.11e-07, 0.1581), (0.1257, 0.07904, 0.1369), (0.1257, 0.1369, 0.07904), (-0.1257, 0.1581, -1.103e-08), (-0.1257, 0.1369, -0.07904), (-0.1257, 0.07904, -0.1369), (-0.1257, -1.444e-07, -0.1581), (-0.1257, -0.07904, -0.1369), (-0.1257, -0.1369, -0.07904), (-0.1257, -0.1581, -3.458e-08), (-0.1257, -0.1369, 0.07904), (-0.1257, -0.07904, 0.1369), (-0.1257, -2.11e-07, 0.1581), (-0.1257, 0.07904, 0.1369), (-0.1257, 0.1369, 0.07904), (-0.2154, 0.4623, -3.458e-08), (0.2154, 0.4623, 1.253e-08), (0.2154, 0.4004, -0.2312), (-0.2154, 0.4004, -0.2312), (-0.2154, 0.2312, -0.4004), (-0.2154, -1.32e-07, -0.4623), (-0.2154, -1.32e-07, -0.3056), (-0.2154, 0.1528, -0.2647), (-0.2154, 0.2647, -0.1528), (-0.2154, 0.3056, -3.458e-08), (-0.2154, 0.2647, 0.1528), (-0.2154, 0.1528, 0.2647), (-0.2154, -2.422e-07, 0.3056), (-0.2154, -3.525e-07, 0.4623), (-0.2154, 0.2312, 0.4004), (-0.2154, 0.4004, 0.2312), (-0.2154, -0.2312, -0.4004), (-0.2154, -0.4004, -0.2312), (-0.2154, -0.4623, -1.288e-07), (-0.2154, -0.4004, 0.2312), (-0.2154, -0.2312, 0.4004), (-0.2154, -0.1528, 0.2647), (-0.2154, -0.2647, 0.1528), (-0.2154, -0.3056, -8.169e-08), (-0.2154, -0.2647, -0.1528), (-0.2154, -0.1528, -0.2647), (0.2154, 0.4004, 0.2312), (0.2154, -1.32e-07, -0.4623), (0.2154, -1.32e-07, -0.3056), (0.2154, -0.1528, -0.2647), (0.2154, -0.2647, -0.1528), (0.2154, -0.3056, 1.253e-08), (0.2154, -0.2647, 0.1528), (0.2154, -0.1528, 0.2647), (0.2154, -2.422e-07, 0.3056), (0.2154, -3.525e-07, 0.4623), (0.2154, -0.2312, 0.4004), (0.2154, -0.4004, 0.2312), (0.2154, -0.4623, -3.458e-08), (0.2154, -0.4004, -0.2312), (0.2154, -0.2312, -0.4004), (0.2154, 0.2312, 0.4004), (0.2154, 0.1528, 0.2647), (0.2154, 0.2647, 0.1528), (0.2154, 0.3056, 5.964e-08), (0.2154, 0.2647, -0.1528), (0.2154, 0.1528, -0.2647), (0.2154, 0.2312, -0.4004)], [], [(0, 1, 3, 2), (1, 0, 24, 25), (4, 5, 7, 6), (17, 16, 40, 41), (8, 9, 11, 10), (6, 7, 30, 31), (12, 13, 15, 14), (12, 10, 35, 36), (16, 17, 19, 18), (15, 17, 41, 38), (11, 9, 52, 53), (21, 20, 44, 45), (20, 21, 23, 22), (20, 22, 71, 70), (27, 26, 29, 28), (31, 30, 33, 32), (35, 34, 37, 36), (39, 38, 41, 40), (43, 42, 45, 44), (47, 46, 25, 24), (11, 13, 37, 34), (8, 6, 31, 32), (2, 3, 26, 27), (13, 12, 36, 37), (22, 23, 46, 47), (7, 9, 33, 30), (4, 2, 27, 28), (0, 22, 47, 24), (9, 8, 32, 33), (18, 19, 42, 43), (3, 5, 29, 26), (23, 1, 25, 46), (20, 18, 43, 44), (5, 4, 28, 29), (14, 15, 38, 39), (19, 21, 45, 42), (16, 14, 39, 40), (10, 11, 34, 35), (62, 63, 87, 86), (9, 7, 51, 52), (1, 23, 59, 49), (3, 1, 49, 48), (7, 5, 50, 51), (23, 21, 58, 59), (5, 3, 48, 50), (21, 19, 57, 58), (19, 17, 56, 57), (17, 15, 55, 56), (15, 13, 54, 55), (13, 11, 53, 54), (49, 59, 83, 73), (2, 4, 62, 61), (18, 20, 70, 69), (16, 18, 69, 68), (14, 16, 68, 67), (12, 14, 67, 66), (10, 12, 66, 65), (8, 10, 65, 64), (6, 8, 64, 63), (22, 0, 60, 71), (0, 2, 61, 60), (4, 6, 63, 62), (72, 73, 83, 82, 81, 80, 79, 78, 77, 76, 75, 74), (84, 85, 86, 87, 88, 89, 90, 91, 92, 93, 94, 95), (53, 52, 76, 77), (70, 71, 95, 94), (63, 64, 88, 87), (54, 53, 77, 78), (71, 60, 84, 95), (64, 65, 89, 88), (55, 54, 78, 79), (65, 66, 90, 89), (56, 55, 79, 80), (48, 49, 73, 72), (66, 67, 91, 90), (57, 56, 80, 81), (50, 48, 72, 74), (67, 68, 92, 91), (58, 57, 81, 82), (60, 61, 85, 84), (51, 50, 74, 75), (68, 69, 93, 92), (59, 58, 82, 83), (61, 62, 86, 85), (52, 51, 75, 76), (69, 70, 94, 93), (96, 97, 98, 99), (96, 99, 100, 101, 102, 103, 104, 105, 106, 107, 108, 109, 110, 111), (101, 112, 113, 114, 115, 116, 109, 108, 117, 118, 119, 120, 121, 102), (111, 122, 97, 96), (123, 124, 125, 126, 127, 128, 129, 130, 131, 132, 133, 134, 135, 136), (97, 122, 137, 131, 130, 138, 139, 140, 141, 142, 124, 123, 143, 98), (99, 98, 143, 100), (100, 143, 123, 101), (101, 123, 136, 112), (112, 136, 135, 113), (113, 135, 134, 114), (114, 134, 133, 115), (115, 133, 132, 116), (116, 132, 131, 109), (109, 131, 137, 110), (110, 137, 122, 111), (105, 104, 141, 140), (106, 105, 140, 139), (104, 103, 142, 141), (107, 106, 139, 138), (103, 102, 124, 142), (108, 107, 138, 130), (102, 121, 125, 124), (117, 108, 130, 129), (121, 120, 126, 125), (118, 117, 129, 128), (120, 119, 127, 126), (119, 118, 128, 127)])
_uv = me_model_0_005.uv_layers.new(name='UVMap')
_uv.uv.foreach_set('vector', [0.1693, 0.2396, 0.1693, 0.2396, 0.1681, 0.2327, 0.1681, 0.2327, 0.1693, 0.2396, 0.1693, 0.2396, 0.1745, 0.2396, 0.1745, 0.2396, 0.1647, 0.2277, 0.1647, 0.2277, 0.1602, 0.2258, 0.1602, 0.2258, 0.1556, 0.2515, 0.1556, 0.2515, 0.153, 0.2583, 0.153, 0.2583, 0.1556, 0.2277, 0.1556, 0.2277, 0.1522, 0.2327, 0.1522, 0.2327, 0.1602, 0.2258, 0.1602, 0.2258, 0.1602, 0.218, 0.1602, 0.218, 0.151, 0.2396, 0.151, 0.2396, 0.1522, 0.2465, 0.1522, 0.2465, 0.151, 0.2396, 0.1522, 0.2327, 0.1477, 0.2288, 0.1458, 0.2396, 0.1556, 0.2515, 0.1556, 0.2515, 0.1602, 0.2534, 0.1602, 0.2534, 0.1522, 0.2465, 0.1556, 0.2515, 0.153, 0.2583, 0.1477, 0.2504, 0.1522, 0.2327, 0.1556, 0.2277, 0.1565, 0.2301, 0.1538, 0.2341, 0.1647, 0.2515, 0.1647, 0.2515, 0.1674, 0.2583, 0.1674, 0.2583, 0.1647, 0.2515, 0.1647, 0.2515, 0.1681, 0.2465, 0.1681, 0.2465, 0.1647, 0.2515, 0.1681, 0.2465, 0.1665, 0.2451, 0.1638, 0.2491, 0.5199, 0.7249, 0.5199, 0.7249, 0.5146, 0.717, 0.5146, 0.717, 0.5074, 0.7141, 0.5074, 0.7141, 0.5002, 0.717, 0.5002, 0.717, 0.4949, 0.7249, 0.4949, 0.7249, 0.493, 0.7357, 0.493, 0.7357, 0.4949, 0.7465, 0.4949, 0.7465, 0.5002, 0.7544, 0.5002, 0.7544, 0.5074, 0.7572, 0.5074, 0.7572, 0.5146, 0.7544, 0.5146, 0.7544, 0.5199, 0.7465, 0.5199, 0.7465, 0.5218, 0.7357, 0.5218, 0.7357, 0.1522, 0.2327, 0.151, 0.2396, 0.1458, 0.2396, 0.1477, 0.2288, 0.1556, 0.2277, 0.1602, 0.2258, 0.1602, 0.218, 0.153, 0.2209, 0.1681, 0.2327, 0.1681, 0.2327, 0.1726, 0.2288, 0.1726, 0.2288, 0.151, 0.2396, 0.151, 0.2396, 0.1458, 0.2396, 0.1458, 0.2396, 0.1681, 0.2465, 0.1681, 0.2465, 0.1726, 0.2504, 0.1726, 0.2504, 0.1602, 0.2258, 0.1556, 0.2277, 0.153, 0.2209, 0.1602, 0.218, 0.1647, 0.2277, 0.1681, 0.2327, 0.1726, 0.2288, 0.1674, 0.2209, 0.1693, 0.2396, 0.1681, 0.2465, 0.1726, 0.2504, 0.1745, 0.2396, 0.1556, 0.2277, 0.1556, 0.2277, 0.153, 0.2209, 0.153, 0.2209, 0.1602, 0.2534, 0.1602, 0.2534, 0.1602, 0.2612, 0.1602, 0.2612, 0.1681, 0.2327, 0.1647, 0.2277, 0.1674, 0.2209, 0.1726, 0.2288, 0.1681, 0.2465, 0.1693, 0.2396, 0.1745, 0.2396, 0.1726, 0.2504, 0.1647, 0.2515, 0.1602, 0.2534, 0.1602, 0.2612, 0.1674, 0.2583, 0.1647, 0.2277, 0.1647, 0.2277, 0.1674, 0.2209, 0.1674, 0.2209, 0.1522, 0.2465, 0.1522, 0.2465, 0.1477, 0.2504, 0.1477, 0.2504, 0.1602, 0.2534, 0.1647, 0.2515, 0.1674, 0.2583, 0.1602, 0.2612, 0.1556, 0.2515, 0.1522, 0.2465, 0.1477, 0.2504, 0.153, 0.2583, 0.1522, 0.2327, 0.1522, 0.2327, 0.1477, 0.2288, 0.1477, 0.2288, 0.1638, 0.2301, 0.1602, 0.2286, 0.1602, 0.2286, 0.1638, 0.2301, 0.1556, 0.2277, 0.1602, 0.2258, 0.1602, 0.2286, 0.1565, 0.2301, 0.1693, 0.2396, 0.1681, 0.2465, 0.1665, 0.2451, 0.1675, 0.2396, 0.1681, 0.2327, 0.1693, 0.2396, 0.1675, 0.2396, 0.1665, 0.2341, 0.1602, 0.2258, 0.1647, 0.2277, 0.1638, 0.2301, 0.1602, 0.2286, 0.1681, 0.2465, 0.1647, 0.2515, 0.1638, 0.2491, 0.1665, 0.2451, 0.1647, 0.2277, 0.1681, 0.2327, 0.1665, 0.2341, 0.1638, 0.2301, 0.1647, 0.2515, 0.1602, 0.2534, 0.1602, 0.2506, 0.1638, 0.2491, 0.1602, 0.2534, 0.1556, 0.2515, 0.1565, 0.2491, 0.1602, 0.2506, 0.1556, 0.2515, 0.1522, 0.2465, 0.1538, 0.2451, 0.1565, 0.2491, 0.1522, 0.2465, 0.151, 0.2396, 0.1528, 0.2396, 0.1538, 0.2451, 0.151, 0.2396, 0.1522, 0.2327, 0.1538, 0.2341, 0.1528, 0.2396, 0.1675, 0.2396, 0.1665, 0.2451, 0.1665, 0.2451, 0.1675, 0.2396, 0.1681, 0.2327, 0.1647, 0.2277, 0.1638, 0.2301, 0.1665, 0.2341, 0.1602, 0.2534, 0.1647, 0.2515, 0.1638, 0.2491, 0.1602, 0.2506, 0.1556, 0.2515, 0.1602, 0.2534, 0.1602, 0.2506, 0.1565, 0.2491, 0.1522, 0.2465, 0.1556, 0.2515, 0.1565, 0.2491, 0.1538, 0.2451, 0.151, 0.2396, 0.1522, 0.2465, 0.1538, 0.2451, 0.1528, 0.2396, 0.1522, 0.2327, 0.151, 0.2396, 0.1528, 0.2396, 0.1538, 0.2341, 0.1556, 0.2277, 0.1522, 0.2327, 0.1538, 0.2341, 0.1565, 0.2301, 0.1602, 0.2258, 0.1556, 0.2277, 0.1565, 0.2301, 0.1602, 0.2286, 0.1681, 0.2465, 0.1693, 0.2396, 0.1675, 0.2396, 0.1665, 0.2451, 0.1693, 0.2396, 0.1681, 0.2327, 0.1665, 0.2341, 0.1675, 0.2396, 0.1647, 0.2277, 0.1602, 0.2258, 0.1602, 0.2286, 0.1638, 0.2301, 0.1665, 0.2341, 0.1675, 0.2396, 0.1665, 0.2451, 0.1638, 0.2491, 0.1602, 0.2506, 0.1565, 0.2491, 0.1538, 0.2451, 0.1528, 0.2396, 0.1538, 0.2341, 0.1565, 0.2301, 0.1602, 0.2286, 0.1638, 0.2301, 0.1675, 0.2396, 0.1665, 0.2341, 0.1638, 0.2301, 0.1602, 0.2286, 0.1565, 0.2301, 0.1538, 0.2341, 0.1528, 0.2396, 0.1538, 0.2451, 0.1565, 0.2491, 0.1602, 0.2506, 0.1638, 0.2491, 0.1665, 0.2451, 0.1538, 0.2341, 0.1565, 0.2301, 0.1565, 0.2301, 0.1538, 0.2341, 0.1638, 0.2491, 0.1665, 0.2451, 0.1665, 0.2451, 0.1638, 0.2491, 0.1602, 0.2286, 0.1565, 0.2301, 0.1565, 0.2301, 0.1602, 0.2286, 0.1528, 0.2396, 0.1538, 0.2341, 0.1538, 0.2341, 0.1528, 0.2396, 0.1665, 0.2451, 0.1675, 0.2396, 0.1675, 0.2396, 0.1665, 0.2451, 0.1565, 0.2301, 0.1538, 0.2341, 0.1538, 0.2341, 0.1565, 0.2301, 0.1538, 0.2451, 0.1528, 0.2396, 0.1528, 0.2396, 0.1538, 0.2451, 0.1538, 0.2341, 0.1528, 0.2396, 0.1528, 0.2396, 0.1538, 0.2341, 0.1565, 0.2491, 0.1538, 0.2451, 0.1538, 0.2451, 0.1565, 0.2491, 0.1665, 0.2341, 0.1675, 0.2396, 0.1675, 0.2396, 0.1665, 0.2341, 0.1528, 0.2396, 0.1538, 0.2451, 0.1538, 0.2451, 0.1528, 0.2396, 0.1602, 0.2506, 0.1565, 0.2491, 0.1565, 0.2491, 0.1602, 0.2506, 0.1638, 0.2301, 0.1665, 0.2341, 0.1665, 0.2341, 0.1638, 0.2301, 0.1538, 0.2451, 0.1565, 0.2491, 0.1565, 0.2491, 0.1538, 0.2451, 0.1638, 0.2491, 0.1602, 0.2506, 0.1602, 0.2506, 0.1638, 0.2491, 0.1675, 0.2396, 0.1665, 0.2341, 0.1665, 0.2341, 0.1675, 0.2396, 0.1602, 0.2286, 0.1638, 0.2301, 0.1638, 0.2301, 0.1602, 0.2286, 0.1565, 0.2491, 0.1602, 0.2506, 0.1602, 0.2506, 0.1565, 0.2491, 0.1665, 0.2451, 0.1638, 0.2491, 0.1638, 0.2491, 0.1665, 0.2451, 0.1665, 0.2341, 0.1638, 0.2301, 0.1638, 0.2301, 0.1665, 0.2341, 0.1565, 0.2301, 0.1602, 0.2286, 0.1602, 0.2286, 0.1565, 0.2301, 0.1602, 0.2506, 0.1638, 0.2491, 0.1638, 0.2491, 0.1602, 0.2506, 0.5289, 0.7357, 0.5289, 0.7357, 0.526, 0.7196, 0.526, 0.7196, 0.5289, 0.7357, 0.526, 0.7196, 0.5181, 0.7078, 0.5074, 0.7034, 0.5074, 0.7144, 0.5145, 0.7172, 0.5197, 0.725, 0.5216, 0.7357, 0.5197, 0.7463, 0.5145, 0.7541, 0.5074, 0.757, 0.5074, 0.7679, 0.5181, 0.7636, 0.526, 0.7518, 0.5074, 0.7034, 0.4967, 0.7078, 0.4888, 0.7196, 0.4859, 0.7357, 0.4888, 0.7518, 0.4967, 0.7636, 0.5074, 0.7679, 0.5074, 0.757, 0.5003, 0.7541, 0.4951, 0.7463, 0.4932, 0.7357, 0.4951, 0.725, 0.5003, 0.7172, 0.5074, 0.7144, 0.526, 0.7518, 0.526, 0.7518, 0.5289, 0.7357, 0.5289, 0.7357, 0.5074, 0.7034, 0.5074, 0.7144, 0.5003, 0.7172, 0.4951, 0.725, 0.4932, 0.7357, 0.4951, 0.7463, 0.5003, 0.7541, 0.5074, 0.757, 0.5074, 0.7679, 0.4967, 0.7636, 0.4888, 0.7518, 0.4859, 0.7357, 0.4888, 0.7196, 0.4967, 0.7078, 0.5289, 0.7357, 0.526, 0.7518, 0.5181, 0.7636, 0.5074, 0.7679, 0.5074, 0.757, 0.5145, 0.7541, 0.5197, 0.7463, 0.5216, 0.7357, 0.5197, 0.725, 0.5145, 0.7172, 0.5074, 0.7144, 0.5074, 0.7034, 0.5181, 0.7078, 0.526, 0.7196, 0.526, 0.7196, 0.526, 0.7196, 0.5181, 0.7078, 0.5181, 0.7078, 0.5181, 0.7078, 0.5181, 0.7078, 0.5074, 0.7034, 0.5074, 0.7034, 0.5074, 0.7034, 0.5074, 0.7034, 0.4967, 0.7078, 0.4967, 0.7078, 0.4967, 0.7078, 0.4967, 0.7078, 0.4888, 0.7196, 0.4888, 0.7196, 0.4888, 0.7196, 0.4888, 0.7196, 0.4859, 0.7357, 0.4859, 0.7357, 0.4859, 0.7357, 0.4859, 0.7357, 0.4888, 0.7518, 0.4888, 0.7518, 0.4888, 0.7518, 0.4888, 0.7518, 0.4967, 0.7636, 0.4967, 0.7636, 0.4967, 0.7636, 0.4967, 0.7636, 0.5074, 0.7679, 0.5074, 0.7679, 0.5074, 0.7679, 0.5074, 0.7679, 0.5181, 0.7636, 0.5181, 0.7636, 0.5181, 0.7636, 0.5181, 0.7636, 0.526, 0.7518, 0.526, 0.7518, 0.5216, 0.7357, 0.5197, 0.725, 0.5197, 0.725, 0.5216, 0.7357, 0.5197, 0.7463, 0.5216, 0.7357, 0.5216, 0.7357, 0.5197, 0.7463, 0.5197, 0.725, 0.5145, 0.7172, 0.5145, 0.7172, 0.5197, 0.725, 0.5145, 0.7541, 0.5197, 0.7463, 0.5197, 0.7463, 0.5145, 0.7541, 0.5145, 0.7172, 0.5074, 0.7144, 0.5074, 0.7144, 0.5145, 0.7172, 0.5074, 0.757, 0.5145, 0.7541, 0.5145, 0.7541, 0.5074, 0.757, 0.5074, 0.7144, 0.5003, 0.7172, 0.5003, 0.7172, 0.5074, 0.7144, 0.5003, 0.7541, 0.5074, 0.757, 0.5074, 0.757, 0.5003, 0.7541, 0.5003, 0.7172, 0.4951, 0.725, 0.4951, 0.725, 0.5003, 0.7172, 0.4951, 0.7463, 0.5003, 0.7541, 0.5003, 0.7541, 0.4951, 0.7463, 0.4951, 0.725, 0.4932, 0.7357, 0.4932, 0.7357, 0.4951, 0.725, 0.4932, 0.7357, 0.4951, 0.7463, 0.4951, 0.7463, 0.4932, 0.7357])
me_model_0_005.materials.append(mat_material)
me_model_0_005.use_remesh_preserve_volume = False
me_model_0_005.use_remesh_preserve_attributes = False
me_model_0_005.use_mirror_vertex_groups = False
me_model_0_005.update()
me_model_0 = bpy.data.meshes.new('Model_0')
me_model_0.from_pydata([(-0.4513, -3.817, 1.151), (-0.4513, -3.817, 1.573), (-0.4513, -2.615, 1.151), (-0.4513, -2.615, 1.573), (0.4513, -3.817, 1.151), (0.4513, -3.817, 1.573), (0.4513, -2.615, 1.151), (0.4513, -2.615, 1.573), (-0.5245, 2.267, -0.7621), (-0.5245, 2.267, -0.3012), (-0.5245, 2.728, -0.7621), (-0.5245, 2.728, -0.3012), (0.5245, 2.267, -0.7621), (0.5245, 2.267, -0.3012), (0.5245, 2.728, -0.7621), (0.5245, 2.728, -0.3012), (-0.5659, 1.389, 0.5452), (-0.5659, 1.814, 0.8671), (-0.5659, 2.87, -0.5272), (-0.5659, 2.445, -0.8491), (-0.4787, 1.389, 0.5452), (-0.4787, 2.445, -0.8491), (-0.4787, 1.814, 0.8671), (-0.4787, 2.87, -0.5272), (0.4787, 1.814, 0.8671), (0.5659, 1.814, 0.8671), (0.5659, 2.87, -0.5272), (0.4787, 2.87, -0.5272), (0.5659, 1.389, 0.5452), (0.4787, 1.389, 0.5452), (0.5659, 2.445, -0.8491), (0.4787, 2.445, -0.8491), (-0.427, -2.478, 0.1403), (-0.427, -2.277, 1.062), (-0.427, -2.05, 0.06688), (-0.427, -1.893, 0.8387), (0.427, -2.478, 0.1403), (0.427, -2.277, 1.062), (0.427, -2.05, 0.06688), (0.427, -1.893, 0.8387), (-0.7665, -3.608, 1.49), (-0.7665, -4.839, 2.582), (-0.7665, -3.037, 1.49), (-0.7665, -3.037, 2.582), (0.7665, -3.608, 1.49), (0.7665, -4.839, 2.582), (0.7665, -3.037, 1.49), (0.7665, -3.037, 2.582), (-0.7665, -4.57, 2.009), (0.7665, -4.57, 2.009), (-0.7665, -4.839, 2.314), (0.7665, -4.839, 2.314), (-0.7865, -0.6956, -0.116), (-0.7865, -0.5089, 0.5587), (-0.7865, 0.4065, -0.4211), (-0.7865, 0.5933, 0.2537), (0.7865, -0.6956, -0.116), (0.7865, -0.5089, 0.5587), (0.7865, 0.4065, -0.4211), (0.7865, 0.5933, 0.2537), (-0.7252, -3.105, 1.5), (-0.7252, -1.547, 0.3458), (-0.7252, -0.9927, 1.245), (0.7252, -3.105, 1.5), (0.7252, -1.547, 0.3458), (0.7252, -0.9927, 1.245), (-0.7252, -1.44, 1.711), (0.7252, -1.44, 1.711), (-0.6604, -4.237, -0.7486), (-0.6604, -4.022, -0.1296), (-0.6604, -1.633, -0.8349), (-0.6604, -1.633, 0.3451), (0.6604, -4.237, -0.7486), (0.6604, -4.022, -0.1296), (0.6604, -1.633, -0.8349), (0.6604, -1.633, 0.3451), (-0.6604, -4.259, -0.3636), (0.6604, -4.259, -0.3636), (-0.681, -1.792, -0.8371), (-0.681, -1.047, 1.206), (-0.681, -1.011, -0.8371), (-0.681, 1.05, 0.3538), (0.681, -1.792, -0.8371), (0.681, -1.047, 1.206), (0.681, -1.011, -0.8371), (0.681, 1.05, 0.3538), (-0.681, -1.816, -0.4285), (-0.681, -0.847, -0.545), (0.681, -0.847, -0.545), (0.681, -1.816, -0.4285), (-0.681, -0.4265, -0.4968), (0.681, -0.4265, -0.4968), (-0.681, -1.631, 0.3595), (0.681, -1.631, 0.3595), (-0.681, 0.8479, 0.1185), (0.681, 0.8479, 0.1185), (-0.681, 0.5258, 0.08368), (0.681, 0.5258, 0.08368), (-0.6295, 0.9404, 1.67), (-0.9115, 1.475, 3.417), (-0.7912, 2.398, 1.094), (-0.7061, 3.07, 1.513), (0.6295, 0.9404, 1.67), (0.9115, 1.475, 3.417), (0.7912, 2.398, 1.094), (0.7061, 3.07, 1.513), (-0.9115, 2.194, 1.944), (-0.7061, 2.872, 1.238), (0.7061, 2.872, 1.238), (0.9115, 2.194, 1.944), (-0.9115, 2.346, 2.526), (-0.7912, 1.669, 1.382), (0.9115, 2.346, 2.526), (0.7912, 1.669, 1.382), (0.9115, 2.533, 1.591), (-0.9115, 2.533, 1.591), (-0.3956, 2.398, 1.094), (-0.3531, 2.921, 1.182), (-0.3531, 3.233, 1.457), (-0.4557, 2.309, 1.944), (0.3531, 3.233, 1.457), (0.4557, 2.309, 1.944), (0.3956, 2.398, 1.094), (0.3531, 2.921, 1.182), (-0.8659, 1.487, 3.417), (-0.6708, 2.877, 1.232), (-0.8659, 2.357, 2.526), (-0.6708, 3.086, 1.507), (-0.8659, 2.206, 1.944), (0.6708, 3.086, 1.507), (0.8659, 2.206, 1.944), (0.8659, 1.487, 3.417), (0.6708, 2.877, 1.232), (0.8659, 2.357, 2.526), (0.6957, 1.328, 0.2369), (-0.6957, 1.328, 0.2369), (0.6957, 2.384, 1.12), (0.6957, 0.9262, 1.676), (-0.6957, 0.9262, 1.676), (-0.6957, 2.384, 1.12), (0.6957, -1.28, 1.231), (-0.6957, -1.28, 1.231), (0.6957, 0.8031, 2.198), (-0.6957, 0.8031, 2.198), (0.6957, -1.48, 1.694), (-0.6957, -1.48, 1.694), (0.6957, 0.3812, 2.419), (-0.6957, 0.3812, 2.419), (0.6957, -1.063, 2.156), (-0.6957, -1.063, 2.156), (0.6957, -0.2013, 2.471), (-0.6957, -0.2013, 2.471), (-0.6957, -0.7395, 0.9139), (-0.6957, 0.8149, 1.883), (0.6957, 0.8149, 1.883), (0.6957, -0.7395, 0.9139), (0.6957, 1.775, 0.7747), (-0.6957, 1.775, 0.7747), (0.7252, -1.72, 1.934), (0.7252, -3.049, 2.352), (-0.7252, -3.049, 2.352), (-0.7252, -1.72, 1.934), (0.7252, -1.286, 1.905), (-0.7252, -1.286, 1.905), (0.7252, -1.72, 2.108), (0.7252, -3.049, 2.526), (-0.7252, -3.049, 2.526), (-0.7252, -1.72, 2.108), (0.7252, -1.286, 2.078), (-0.7252, -1.286, 2.078)], [], [(0, 1, 3, 2), (2, 3, 7, 6), (6, 7, 5, 4), (4, 5, 1, 0), (2, 6, 4, 0), (7, 3, 1, 5), (9, 11, 10, 8), (11, 15, 14, 10), (15, 13, 12, 14), (13, 9, 8, 12), (8, 10, 14, 12), (13, 15, 11, 9), (16, 17, 18, 19), (20, 16, 19, 21), (22, 17, 16, 20), (17, 22, 23, 18), (19, 18, 23, 21), (21, 23, 22, 20), (24, 25, 26, 27), (28, 25, 24, 29), (25, 28, 30, 26), (27, 26, 30, 31), (28, 29, 31, 30), (29, 24, 27, 31), (33, 35, 34, 32), (35, 39, 38, 34), (39, 37, 36, 38), (37, 33, 32, 36), (32, 34, 38, 36), (37, 39, 35, 33), (49, 48, 40, 44), (40, 42, 46, 44), (45, 47, 43, 41), (51, 50, 48, 49), (118, 120, 123, 117), (123, 122, 116, 117), (45, 41, 50, 51), (53, 55, 54, 52), (55, 59, 58, 54), (59, 57, 56, 58), (57, 53, 52, 56), (52, 54, 58, 56), (57, 59, 55, 53), (75, 73, 77, 72, 74), (62, 65, 64, 61), (60, 160, 161, 163, 66, 62, 61), (93, 92, 86, 89), (67, 65, 62, 66), (67, 66, 163, 162), (60, 61, 64, 63), (67, 162, 158, 159, 63, 64, 65), (77, 76, 68, 72), (68, 70, 74, 72), (73, 75, 71, 69), (73, 69, 76, 77), (87, 88, 84, 80), (89, 86, 78, 82), (78, 80, 84, 82), (83, 85, 81, 79), (107, 125, 117, 116, 100), (90, 91, 88, 87), (63, 159, 160, 60), (83, 93, 89, 82, 84, 88, 91, 97, 95, 85), (81, 85, 95, 94), (71, 75, 74, 70), (94, 95, 97, 96), (115, 107, 100, 111), (114, 109, 102, 113), (126, 127, 101, 110), (124, 99, 106, 128), (112, 103, 109, 114), (129, 105, 108, 132), (110, 101, 107, 115), (99, 110, 115, 106), (105, 112, 114, 108), (124, 126, 110, 99), (108, 114, 113, 104), (106, 115, 111, 98), (134, 155, 152, 135), (41, 43, 42, 40, 48, 50), (157, 135, 152, 141, 145, 149, 151, 147, 143, 153, 138, 139), (69, 71, 70, 68, 76), (123, 132, 108, 104, 122), (127, 118, 117, 125), (51, 49, 44, 46, 47, 45), (101, 127, 125, 107), (103, 112, 133, 131), (103, 131, 130, 109), (112, 105, 129, 133), (120, 129, 132, 123), (133, 130, 131), (126, 124, 128), (118, 127, 128, 119, 121, 130, 129, 120), (128, 127, 126), (129, 130, 133), (96, 97, 91, 90), (136, 139, 138, 137), (43, 47, 46, 42), (111, 100, 116, 122, 104, 113, 102, 98), (156, 134, 135, 157), (142, 143, 147, 146), (152, 155, 140, 141), (154, 153, 143, 142), (141, 140, 144, 145), (119, 128, 106, 98, 102, 109, 130, 121), (145, 144, 148, 149), (146, 147, 151, 150), (137, 138, 153, 154), (94, 96, 90, 87, 80, 78, 86, 92, 79, 81), (136, 156, 157, 139), (142, 146, 150, 148, 144, 140, 155, 134, 156, 136, 137, 154), (161, 160, 166, 167), (162, 163, 169, 168), (79, 92, 93, 83), (148, 150, 151, 149), (165, 164, 167, 166), (164, 168, 169, 167), (159, 158, 164, 165), (163, 161, 167, 169), (158, 162, 168, 164), (160, 159, 165, 166)])
_uv = me_model_0.uv_layers.new(name='UVMap')
_uv.uv.foreach_set('vector', [0.4791, 0.1608, 0.5126, 0.1608, 0.5126, 0.1943, 0.4791, 0.1943, 0.4791, 0.1608, 0.5126, 0.1608, 0.5126, 0.1943, 0.4791, 0.1943, 0.4791, 0.1608, 0.5126, 0.1608, 0.5126, 0.1943, 0.4791, 0.1943, 0.4791, 0.1608, 0.5126, 0.1608, 0.5126, 0.1943, 0.4791, 0.1943, 0.4791, 0.1608, 0.5126, 0.1608, 0.5126, 0.1943, 0.4791, 0.1943, 0.4791, 0.1608, 0.5126, 0.1608, 0.5126, 0.1943, 0.4791, 0.1943, 0.1488, 0.2542, 0.1488, 0.2542, 0.1488, 0.2542, 0.1488, 0.2542, 0.1488, 0.2542, 0.1488, 0.2542, 0.1488, 0.2542, 0.1488, 0.2542, 0.1488, 0.2542, 0.1488, 0.2542, 0.1488, 0.2542, 0.1488, 0.2542, 0.1488, 0.2542, 0.1488, 0.2542, 0.1488, 0.2542, 0.1488, 0.2542, 0.1488, 0.2542, 0.1488, 0.2542, 0.1488, 0.2542, 0.1488, 0.2542, 0.1488, 0.2542, 0.1488, 0.2542, 0.1488, 0.2542, 0.1488, 0.2542, 0.1488, 0.2542, 0.1488, 0.2542, 0.1488, 0.2542, 0.1488, 0.2542, 0.1488, 0.2542, 0.1488, 0.2542, 0.1488, 0.2542, 0.1488, 0.2542, 0.1488, 0.2542, 0.1488, 0.2542, 0.1488, 0.2542, 0.1488, 0.2542, 0.1488, 0.2542, 0.1488, 0.2542, 0.1488, 0.2542, 0.1488, 0.2542, 0.1488, 0.2542, 0.1488, 0.2542, 0.1488, 0.2542, 0.1488, 0.2542, 0.1488, 0.2542, 0.1488, 0.2542, 0.1488, 0.2542, 0.1488, 0.2542, 0.1488, 0.2542, 0.1488, 0.2542, 0.1488, 0.2542, 0.1488, 0.2542, 0.1488, 0.2542, 0.1488, 0.2542, 0.1488, 0.2542, 0.1488, 0.2542, 0.1488, 0.2542, 0.1488, 0.2542, 0.1488, 0.2542, 0.1488, 0.2542, 0.1488, 0.2542, 0.1488, 0.2542, 0.1488, 0.2542, 0.1488, 0.2542, 0.1488, 0.2542, 0.1488, 0.2542, 0.1488, 0.2542, 0.1488, 0.2542, 0.1488, 0.2542, 0.1488, 0.2542, 0.1488, 0.2542, 0.1488, 0.2542, 0.502, 0.2165, 0.502, 0.2165, 0.502, 0.2165, 0.502, 0.2165, 0.502, 0.2165, 0.502, 0.2165, 0.502, 0.2165, 0.502, 0.2165, 0.502, 0.2165, 0.502, 0.2165, 0.502, 0.2165, 0.502, 0.2165, 0.502, 0.2165, 0.502, 0.2165, 0.502, 0.2165, 0.502, 0.2165, 0.502, 0.2165, 0.502, 0.2165, 0.502, 0.2165, 0.502, 0.2165, 0.502, 0.2165, 0.502, 0.2165, 0.502, 0.2165, 0.502, 0.2165, 0.7937, 0.7441, 0.7937, 0.7441, 0.7937, 0.7441, 0.7937, 0.7441, 0.7937, 0.7441, 0.7937, 0.7441, 0.7937, 0.7441, 0.7937, 0.7441, 0.7937, 0.7441, 0.7937, 0.7441, 0.7937, 0.7441, 0.7937, 0.7441, 0.7937, 0.7441, 0.7937, 0.7441, 0.7937, 0.7441, 0.7937, 0.7441, 0.1252, 0.7205, 0.1803, 0.7205, 0.1803, 0.7756, 0.1252, 0.7756, 0.1252, 0.7205, 0.1803, 0.7205, 0.1803, 0.7756, 0.1252, 0.7756, 0.7937, 0.7441, 0.7937, 0.7441, 0.7937, 0.7441, 0.7937, 0.7441, 0.4922, 0.2855, 0.4922, 0.2855, 0.4922, 0.2855, 0.4922, 0.2855, 0.4922, 0.2855, 0.4922, 0.2855, 0.4922, 0.2855, 0.4922, 0.2855, 0.4922, 0.2855, 0.4922, 0.2855, 0.4922, 0.2855, 0.4922, 0.2855, 0.4922, 0.2855, 0.4922, 0.2855, 0.4922, 0.2855, 0.4922, 0.2855, 0.4922, 0.2855, 0.4922, 0.2855, 0.4922, 0.2855, 0.4922, 0.2855, 0.4922, 0.2855, 0.4922, 0.2855, 0.4922, 0.2855, 0.4922, 0.2855, 0.09508, 0.2046, 0.09508, 0.2046, 0.09508, 0.2046, 0.09508, 0.2046, 0.09508, 0.2046, 0.1252, 0.7205, 0.1803, 0.7205, 0.1803, 0.7756, 0.1252, 0.7756, 0.1528, 0.7756, 0.1743, 0.7652, 0.1796, 0.7419, 0.1647, 0.7232, 0.1408, 0.7232, 0.1259, 0.7419, 0.1312, 0.7652, 0.09508, 0.2046, 0.09508, 0.2046, 0.09508, 0.2046, 0.09508, 0.2046, 0.1252, 0.7205, 0.1803, 0.7205, 0.1803, 0.7756, 0.1252, 0.7756, 0.1252, 0.7205, 0.1803, 0.7205, 0.1803, 0.7756, 0.1252, 0.7756, 0.1252, 0.7205, 0.1803, 0.7205, 0.1803, 0.7756, 0.1252, 0.7756, 0.1528, 0.7756, 0.1743, 0.7652, 0.1796, 0.7419, 0.1647, 0.7232, 0.1408, 0.7232, 0.1259, 0.7419, 0.1312, 0.7652, 0.09508, 0.2046, 0.09508, 0.2046, 0.09508, 0.2046, 0.09508, 0.2046, 0.09508, 0.2046, 0.09508, 0.2046, 0.09508, 0.2046, 0.09508, 0.2046, 0.09508, 0.2046, 0.09508, 0.2046, 0.09508, 0.2046, 0.09508, 0.2046, 0.09508, 0.2046, 0.09508, 0.2046, 0.09508, 0.2046, 0.09508, 0.2046, 0.09508, 0.2046, 0.09508, 0.2046, 0.09508, 0.2046, 0.09508, 0.2046, 0.09508, 0.2046, 0.09508, 0.2046, 0.09508, 0.2046, 0.09508, 0.2046, 0.09508, 0.2046, 0.09508, 0.2046, 0.09508, 0.2046, 0.09508, 0.2046, 0.09508, 0.2046, 0.09508, 0.2046, 0.09508, 0.2046, 0.09508, 0.2046, 0.1528, 0.7756, 0.179, 0.7565, 0.1689, 0.7257, 0.1366, 0.7257, 0.1266, 0.7565, 0.09508, 0.2046, 0.09508, 0.2046, 0.09508, 0.2046, 0.09508, 0.2046, 0.0, 0.0, 0.0, 0.0, 0.0, 0.0, 0.0, 0.0, 0.09508, 0.2046, 0.09508, 0.2046, 0.09508, 0.2046, 0.09508, 0.2046, 0.09508, 0.2046, 0.09508, 0.2046, 0.09508, 0.2046, 0.09508, 0.2046, 0.09508, 0.2046, 0.09508, 0.2046, 0.09508, 0.2046, 0.09508, 0.2046, 0.09508, 0.2046, 0.09508, 0.2046, 0.0, 0.0, 0.0, 0.0, 0.0, 0.0, 0.0, 0.0, 0.09508, 0.2046, 0.09508, 0.2046, 0.09508, 0.2046, 0.09508, 0.2046, 0.1252, 0.7205, 0.1803, 0.7205, 0.1803, 0.7756, 0.1252, 0.7756, 0.1252, 0.7205, 0.1803, 0.7205, 0.1803, 0.7756, 0.1252, 0.7756, 0.1252, 0.7205, 0.1803, 0.7205, 0.1803, 0.7756, 0.1252, 0.7756, 0.1252, 0.7205, 0.1803, 0.7205, 0.1803, 0.7756, 0.1252, 0.7756, 0.1252, 0.7205, 0.1803, 0.7205, 0.1803, 0.7756, 0.1252, 0.7756, 0.1252, 0.7205, 0.1803, 0.7205, 0.1803, 0.7756, 0.1252, 0.7756, 0.1252, 0.7205, 0.1803, 0.7205, 0.1803, 0.7756, 0.1252, 0.7756, 0.1252, 0.7205, 0.1803, 0.7205, 0.1803, 0.7756, 0.1252, 0.7756, 0.1252, 0.7205, 0.1803, 0.7205, 0.1803, 0.7756, 0.1252, 0.7756, 0.1252, 0.7205, 0.1803, 0.7205, 0.1803, 0.7756, 0.1252, 0.7756, 0.1252, 0.7205, 0.1803, 0.7205, 0.1803, 0.7756, 0.1252, 0.7756, 0.1252, 0.7205, 0.1803, 0.7205, 0.1803, 0.7756, 0.1252, 0.7756, 0.1252, 0.7205, 0.1803, 0.7205, 0.1803, 0.7756, 0.1252, 0.7756, 0.7937, 0.7441, 0.7937, 0.7441, 0.7937, 0.7441, 0.7937, 0.7441, 0.7937, 0.7441, 0.7937, 0.7441, 0.1528, 0.7756, 0.1665, 0.7719, 0.1766, 0.7618, 0.1803, 0.748, 0.1766, 0.7343, 0.1665, 0.7242, 0.1528, 0.7205, 0.139, 0.7242, 0.1289, 0.7343, 0.1252, 0.748, 0.1289, 0.7618, 0.139, 0.7719, 0.09508, 0.2046, 0.09508, 0.2046, 0.09508, 0.2046, 0.09508, 0.2046, 0.09508, 0.2046, 0.1528, 0.7756, 0.179, 0.7565, 0.1689, 0.7257, 0.1366, 0.7257, 0.1266, 0.7565, 0.1252, 0.7205, 0.1803, 0.7205, 0.1803, 0.7756, 0.1252, 0.7756, 0.7937, 0.7441, 0.7937, 0.7441, 0.7937, 0.7441, 0.7937, 0.7441, 0.7937, 0.7441, 0.7937, 0.7441, 0.1252, 0.7205, 0.1803, 0.7205, 0.1803, 0.7756, 0.1252, 0.7756, 0.1252, 0.7205, 0.1803, 0.7205, 0.1803, 0.7756, 0.1252, 0.7756, 0.1252, 0.7205, 0.1803, 0.7205, 0.1803, 0.7756, 0.1252, 0.7756, 0.1252, 0.7205, 0.1803, 0.7205, 0.1803, 0.7756, 0.1252, 0.7756, 0.1252, 0.7205, 0.1803, 0.7205, 0.1803, 0.7756, 0.1252, 0.7756, 0.1984, 0.2046, 0.1984, 0.2046, 0.1984, 0.2046, 0.1984, 0.2046, 0.1984, 0.2046, 0.1984, 0.2046, 0.1984, 0.2046, 0.1984, 0.2046, 0.1984, 0.2046, 0.1984, 0.2046, 0.1984, 0.2046, 0.1984, 0.2046, 0.1984, 0.2046, 0.1984, 0.2046, 0.1984, 0.2046, 0.1984, 0.2046, 0.1984, 0.2046, 0.1984, 0.2046, 0.1984, 0.2046, 0.1984, 0.2046, 0.09508, 0.2046, 0.09508, 0.2046, 0.09508, 0.2046, 0.09508, 0.2046, 0.1252, 0.7205, 0.1803, 0.7205, 0.1803, 0.7756, 0.1252, 0.7756, 0.7937, 0.7441, 0.7937, 0.7441, 0.7937, 0.7441, 0.7937, 0.7441, 0.1528, 0.7756, 0.1722, 0.7675, 0.1803, 0.748, 0.1722, 0.7286, 0.1528, 0.7205, 0.1333, 0.7286, 0.1252, 0.748, 0.1333, 0.7675, 0.1252, 0.7205, 0.1803, 0.7205, 0.1803, 0.7756, 0.1252, 0.7756, 0.1252, 0.7205, 0.1803, 0.7205, 0.1803, 0.7756, 0.1252, 0.7756, 0.1252, 0.7205, 0.1803, 0.7205, 0.1803, 0.7756, 0.1252, 0.7756, 0.1252, 0.7205, 0.1803, 0.7205, 0.1803, 0.7756, 0.1252, 0.7756, 0.1252, 0.7205, 0.1803, 0.7205, 0.1803, 0.7756, 0.1252, 0.7756, 0.1528, 0.7756, 0.1722, 0.7675, 0.1803, 0.748, 0.1722, 0.7286, 0.1528, 0.7205, 0.1333, 0.7286, 0.1252, 0.748, 0.1333, 0.7675, 0.1252, 0.7205, 0.1803, 0.7205, 0.1803, 0.7756, 0.1252, 0.7756, 0.1252, 0.7205, 0.1803, 0.7205, 0.1803, 0.7756, 0.1252, 0.7756, 0.1252, 0.7205, 0.1803, 0.7205, 0.1803, 0.7756, 0.1252, 0.7756, 0.09508, 0.2046, 0.09508, 0.2046, 0.09508, 0.2046, 0.09508, 0.2046, 0.09508, 0.2046, 0.09508, 0.2046, 0.09508, 0.2046, 0.09508, 0.2046, 0.09508, 0.2046, 0.09508, 0.2046, 0.1252, 0.7205, 0.1803, 0.7205, 0.1803, 0.7756, 0.1252, 0.7756, 0.1528, 0.7756, 0.1665, 0.7719, 0.1766, 0.7618, 0.1803, 0.748, 0.1766, 0.7343, 0.1665, 0.7242, 0.1528, 0.7205, 0.139, 0.7242, 0.1289, 0.7343, 0.1252, 0.748, 0.1289, 0.7618, 0.139, 0.7719, 0.5434, 0.7543, 0.5381, 0.7776, 0.5381, 0.7776, 0.5434, 0.7543, 0.489, 0.788, 0.5441, 0.788, 0.5441, 0.788, 0.489, 0.788, 0.09508, 0.2046, 0.09508, 0.2046, 0.09508, 0.2046, 0.09508, 0.2046, 0.1252, 0.7205, 0.1803, 0.7205, 0.1803, 0.7756, 0.1252, 0.7756, 0.489, 0.7329, 0.5441, 0.7329, 0.5441, 0.788, 0.489, 0.788, 0.489, 0.7329, 0.5441, 0.7329, 0.5441, 0.788, 0.489, 0.788, 0.5285, 0.7356, 0.5434, 0.7543, 0.5434, 0.7543, 0.5285, 0.7356, 0.5285, 0.7356, 0.5434, 0.7543, 0.5434, 0.7543, 0.5285, 0.7356, 0.5434, 0.7543, 0.5381, 0.7776, 0.5381, 0.7776, 0.5434, 0.7543, 0.0, 0.0, 0.0, 0.0, 0.0, 0.0, 0.0, 0.0])
me_model_0.materials.append(mat_material)
me_model_0.use_remesh_preserve_volume = False
me_model_0.use_remesh_preserve_attributes = False
me_model_0.use_mirror_vertex_groups = False
me_model_0.update()
me_model_0.normals_split_custom_set([tuple(v) for v in zip(*[iter([-1.0, 0.0, 0.0, -1.0, 0.0, 0.0, -1.0, 0.0, 0.0, -1.0, 0.0, 0.0, 0.0, 1.0, 0.0, 0.0, 1.0, 0.0, 0.0, 1.0, 0.0, 0.0, 1.0, 0.0, 1.0, 0.0, 0.0, 1.0, 0.0, 0.0, 1.0, 0.0, 0.0, 1.0, 0.0, 0.0, 0.0, -1.0, 0.0, 0.0, -1.0, 0.0, 0.0, -1.0, 0.0, 0.0, -1.0, 0.0, 0.0, 0.0, -1.0, 0.0, 0.0, -1.0, 0.0, 0.0, -1.0, 0.0, 0.0, -1.0, 0.0, 0.0, 1.0, 0.0, 0.0, 1.0, 0.0, 0.0, 1.0, 0.0, 0.0, 1.0, -1.0, 0.0, 0.0, -1.0, 0.0, 0.0, -1.0, 0.0, 0.0, -1.0, 0.0, 0.0, 0.0, 1.0, 4.931e-07, 0.0, 1.0, 4.931e-07, 0.0, 1.0, 4.931e-07, 0.0, 1.0, 4.931e-07, 1.0, 0.0, 0.0, 1.0, 0.0, 0.0, 1.0, 0.0, 0.0, 1.0, 0.0, 0.0, 0.0, -1.0, 0.0, 0.0, -1.0, 0.0, 0.0, -1.0, 0.0, 0.0, -1.0, 0.0, 0.0, 0.0, -1.0, 0.0, 0.0, -1.0, 0.0, 0.0, -1.0, 0.0, 0.0, -1.0, 0.0, 0.0, 1.0, 0.0, 0.0, 1.0, 0.0, 0.0, 1.0, 0.0, 0.0, 1.0, -1.0, 9.588e-08, 0.0, -1.0, 9.588e-08, 0.0, -1.0, 9.588e-08, 0.0, -1.0, 9.588e-08, 0.0, 0.0, -0.7972, -0.6037, 0.0, -0.7972, -0.6037, 0.0, -0.7972, -0.6037, 0.0, -0.7972, -0.6037, 0.0, -0.6037, 0.7972, 0.0, -0.6037, 0.7972, 0.0, -0.6037, 0.7972, 0.0, -0.6037, 0.7972, 0.0, 0.7972, 0.6037, 0.0, 0.7972, 0.6037, 0.0, 0.7972, 0.6037, 0.0, 0.7972, 0.6037, 0.0, 0.6037, -0.7972, 0.0, 0.6037, -0.7972, 0.0, 0.6037, -0.7972, 0.0, 0.6037, -0.7972, 1.0, -6.392e-08, 0.0, 1.0, -6.392e-08, 0.0, 1.0, -6.392e-08, 0.0, 1.0, -6.392e-08, 0.0, 0.0, 0.7972, 0.6037, 0.0, 0.7972, 0.6037, 0.0, 0.7972, 0.6037, 0.0, 0.7972, 0.6037, 0.0, -0.6037, 0.7972, 0.0, -0.6037, 0.7972, 0.0, -0.6037, 0.7972, 0.0, -0.6037, 0.7972, 1.0, 9.588e-08, 0.0, 1.0, 9.588e-08, 0.0, 1.0, 9.588e-08, 0.0, 1.0, 9.588e-08, 0.0, 0.0, 0.6037, -0.7972, 0.0, 0.6037, -0.7972, 0.0, 0.6037, -0.7972, 0.0, 0.6037, -0.7972, 0.0, -0.7972, -0.6037, 0.0, -0.7972, -0.6037, 0.0, -0.7972, -0.6037, 0.0, -0.7972, -0.6037, -1.0, -6.392e-08, 0.0, -1.0, -6.392e-08, 0.0, -1.0, -6.392e-08, 0.0, -1.0, -6.392e-08, 0.0, -1.0, 4.025e-08, 0.0, -1.0, 4.025e-08, 0.0, -1.0, 4.025e-08, 0.0, -1.0, 4.025e-08, 0.0, 0.0, 0.9798, -0.1998, 0.0, 0.9798, -0.1998, 0.0, 0.9798, -0.1998, 0.0, 0.9798, -0.1998, 1.0, 4.025e-08, 0.0, 1.0, 4.025e-08, 0.0, 1.0, 4.025e-08, 0.0, 1.0, 4.025e-08, 0.0, 0.0, -0.977, 0.2132, 0.0, -0.977, 0.2132, 0.0, -0.977, 0.2132, 0.0, -0.977, 0.2132, 0.0, -0.1691, -0.9856, 0.0, -0.1691, -0.9856, 0.0, -0.1691, -0.9856, 0.0, -0.1691, -0.9856, 0.0, 0.5026, 0.8645, 0.0, 0.5026, 0.8645, 0.0, 0.5026, 0.8645, 0.0, 0.5026, 0.8645, 0.0, -0.4749, -0.88, 0.0, -0.4749, -0.88, 0.0, -0.4749, -0.88, 0.0, -0.4749, -0.88, 0.0, 0.0, -1.0, 0.0, 0.0, -1.0, 0.0, 0.0, -1.0, 0.0, 0.0, -1.0, 0.0, 0.0, 1.0, 0.0, 0.0, 1.0, 0.0, 0.0, 1.0, 0.0, 0.0, 1.0, 0.0, -0.7484, -0.6633, 0.0, -0.7484, -0.6633, 0.0, -0.7484, -0.6633, 0.0, -0.7484, -0.6633, 0.0, 0.661, -0.7504, 0.0, 0.661, -0.7504, 0.0, 0.661, -0.7504, 0.0, 0.661, -0.7504, 0.0, 0.1655, -0.9862, 0.0, 0.1655, -0.9862, 0.0, 0.1655, -0.9862, 0.0, 0.1655, -0.9862, 0.0, -1.0, 0.0, 0.0, -1.0, 0.0, 0.0, -1.0, 0.0, 0.0, -1.0, 0.0, -1.0, 0.0, 0.0, -1.0, 0.0, 0.0, -1.0, 0.0, 0.0, -1.0, 0.0, 0.0, 0.0, 0.9638, -0.2667, 0.0, 0.9638, -0.2667, 0.0, 0.9638, -0.2667, 0.0, 0.9638, -0.2667, 1.0, -3.722e-08, 0.0, 1.0, -3.722e-08, 0.0, 1.0, -3.722e-08, 0.0, 1.0, -3.722e-08, 0.0, 0.0, -0.9638, 0.2667, 0.0, -0.9638, 0.2667, 0.0, -0.9638, 0.2667, 0.0, -0.9638, 0.2667, 0.0, -0.2667, -0.9638, 0.0, -0.2667, -0.9638, 0.0, -0.2667, -0.9638, 0.0, -0.2667, -0.9638, 0.0, 0.2667, 0.9638, 0.0, 0.2667, 0.9638, 0.0, 0.2667, 0.9638, 0.0, 0.2667, 0.9638, 1.0, 1.803e-08, 0.0, 1.0, 1.803e-08, 0.0, 1.0, 1.803e-08, 0.0, 1.0, 1.803e-08, 0.0, 1.0, 1.803e-08, 0.0, 0.0, 0.8511, -0.525, 0.0, 0.8511, -0.525, 0.0, 0.8511, -0.525, 0.0, 0.8511, -0.525, -1.0, 0.0, -2.164e-08, -1.0, 0.0, -2.164e-08, -1.0, 0.0, -2.164e-08, -1.0, 0.0, -2.164e-08, -1.0, 0.0, -2.164e-08, -1.0, 0.0, -2.164e-08, -1.0, 0.0, -2.164e-08, -1.014e-08, -0.9737, 0.2277, -1.014e-08, -0.9737, 0.2277, -1.014e-08, -0.9737, 0.2277, -1.014e-08, -0.9737, 0.2277, 0.0, 0.7218, 0.6921, 0.0, 0.7218, 0.6921, 0.0, 0.7218, 0.6921, 0.0, 0.7218, 0.6921, 0.0, 0.782, -0.6233, 0.0, 0.782, -0.6233, 0.0, 0.782, -0.6233, 0.0, 0.782, -0.6233, 0.0, -0.5951, -0.8036, 0.0, -0.5951, -0.8036, 0.0, -0.5951, -0.8036, 0.0, -0.5951, -0.8036, 1.0, 0.0, -2.164e-08, 1.0, 0.0, -2.164e-08, 1.0, 0.0, -2.164e-08, 1.0, 0.0, -2.164e-08, 1.0, 0.0, -2.164e-08, 1.0, 0.0, -2.164e-08, 1.0, 0.0, -2.164e-08, 0.0, -0.9984, -0.05595, 0.0, -0.9984, -0.05595, 0.0, -0.9984, -0.05595, 0.0, -0.9984, -0.05595, 0.0, -0.03312, -0.9995, 0.0, -0.03312, -0.9995, 0.0, -0.03312, -0.9995, 0.0, -0.03312, -0.9995, 0.0, -0.1949, 0.9808, 0.0, -0.1949, 0.9808, 0.0, -0.1949, 0.9808, 0.0, -0.1949, 0.9808, 0.0, -0.7021, 0.7121, 0.0, -0.7021, 0.7121, 0.0, -0.7021, 0.7121, 0.0, -0.7021, 0.7121, 0.0, 0.872, -0.4895, 0.0, 0.872, -0.4895, 0.0, 0.872, -0.4895, 0.0, 0.872, -0.4895, 3.341e-09, -0.9983, -0.05799, 3.341e-09, -0.9983, -0.05799, 3.341e-09, -0.9983, -0.05799, 3.341e-09, -0.9983, -0.05799, 0.0, 0.0, -1.0, 0.0, 0.0, -1.0, 0.0, 0.0, -1.0, 0.0, 0.0, -1.0, 0.0, 0.3765, 0.9264, 0.0, 0.3765, 0.9264, 0.0, 0.3765, 0.9264, 0.0, 0.3765, 0.9264, -0.08698, 0.2352, -0.968, -0.08698, 0.2352, -0.968, -0.08698, 0.2352, -0.968, -0.08698, 0.2352, -0.968, -0.08698, 0.2352, -0.968, 0.0, 0.1138, -0.9935, 0.0, 0.1138, -0.9935, 0.0, 0.1138, -0.9935, 0.0, 0.1138, -0.9935, 0.0, -0.9979, 0.06507, 0.0, -0.9979, 0.06507, 0.0, -0.9979, 0.06507, 0.0, -0.9979, 0.06507, 1.0, -9.302e-09, 0.0, 1.0, -9.302e-09, 0.0, 1.0, -9.302e-09, 0.0, 1.0, -9.302e-09, 0.0, 1.0, -9.302e-09, 0.0, 1.0, -9.302e-09, 0.0, 1.0, -9.302e-09, 0.0, 1.0, -9.302e-09, 0.0, 1.0, -9.302e-09, 0.0, 1.0, -9.302e-09, 0.0, 0.0, 0.7592, -0.6509, 0.0, 0.7592, -0.6509, 0.0, 0.7592, -0.6509, 0.0, 0.7592, -0.6509, 0.0, 1.0, 0.0, 0.0, 1.0, 0.0, 0.0, 1.0, 0.0, 0.0, 1.0, 0.0, 0.0, 0.1075, -0.9942, 0.0, 0.1075, -0.9942, 0.0, 0.1075, -0.9942, 0.0, 0.1075, -0.9942, -0.9687, 0.03905, -0.2453, -0.9687, 0.03905, -0.2453, -0.9687, 0.03905, -0.2453, -0.9687, 0.03905, -0.2453, 0.9833, -0.1764, -0.04561, 0.9833, -0.1764, -0.04561, 0.9833, -0.1764, -0.04561, 0.9833, -0.1764, -0.04561, -0.2426, 0.8112, 0.5321, -0.2426, 0.8112, 0.5321, -0.2426, 0.8112, 0.5321, -0.2426, 0.8112, 0.5321, 0.2206, -0.8765, -0.4278, 0.2206, -0.8765, -0.4278, 0.2206, -0.8765, -0.4278, 0.2206, -0.8765, -0.4278, 1.0, -1.336e-07, 0.0, 1.0, -1.336e-07, 0.0, 1.0, -1.336e-07, 0.0, 1.0, -1.336e-07, 0.0, 0.3177, 0.7625, -0.5636, 0.3177, 0.7625, -0.5636, 0.3177, 0.7625, -0.5636, 0.3177, 0.7625, -0.5636, -0.9341, 0.357, -0.003038, -0.9341, 0.357, -0.003038, -0.9341, 0.357, -0.003038, -0.9341, 0.357, -0.003038, -1.0, -1.336e-07, 0.0, -1.0, -1.336e-07, 0.0, -1.0, -1.336e-07, 0.0, -1.0, -1.336e-07, 0.0, 0.9341, 0.357, -0.003038, 0.9341, 0.357, -0.003038, 0.9341, 0.357, -0.003038, 0.9341, 0.357, -0.003038, -0.1772, 0.704, 0.6877, -0.1772, 0.704, 0.6877, -0.1772, 0.704, 0.6877, -0.1772, 0.704, 0.6877, 0.9687, 0.03905, -0.2453, 0.9687, 0.03905, -0.2453, 0.9687, 0.03905, -0.2453, 0.9687, 0.03905, -0.2453, -0.9833, -0.1764, -0.04561, -0.9833, -0.1764, -0.04561, -0.9833, -0.1764, -0.04561, -0.9833, -0.1764, -0.04561, -7.877e-08, -0.3112, -0.9503, -7.877e-08, -0.3112, -0.9503, -7.877e-08, -0.3112, -0.9503, -7.877e-08, -0.3112, -0.9503, -1.0, 1.939e-08, 0.0, -1.0, 1.939e-08, 0.0, -1.0, 1.939e-08, 0.0, -1.0, 1.939e-08, 0.0, -1.0, 1.939e-08, 0.0, -1.0, 1.939e-08, 0.0, -1.0, 4.544e-08, -2.549e-07, -1.0, 4.544e-08, -2.549e-07, -1.0, 4.544e-08, -2.549e-07, -1.0, 4.544e-08, -2.549e-07, -1.0, 4.544e-08, -2.549e-07, -1.0, 4.544e-08, -2.549e-07, -1.0, 4.544e-08, -2.549e-07, -1.0, 4.544e-08, -2.549e-07, -1.0, 4.544e-08, -2.549e-07, -1.0, 4.544e-08, -2.549e-07, -1.0, 4.544e-08, -2.549e-07, -1.0, 4.544e-08, -2.549e-07, -1.0, 1.311e-08, 0.0, -1.0, 1.311e-08, 0.0, -1.0, 1.311e-08, 0.0, -1.0, 1.311e-08, 0.0, -1.0, 1.311e-08, 0.0, 0.08698, 0.2352, -0.968, 0.08698, 0.2352, -0.968, 0.08698, 0.2352, -0.968, 0.08698, 0.2352, -0.968, 0.08698, 0.2352, -0.968, -0.3101, 0.6901, -0.6539, -0.3101, 0.6901, -0.6539, -0.3101, 0.6901, -0.6539, -0.3101, 0.6901, -0.6539, 1.0, 3.878e-08, 0.0, 1.0, 3.878e-08, 0.0, 1.0, 3.878e-08, 0.0, 1.0, 3.878e-08, 0.0, 1.0, 3.878e-08, 0.0, 1.0, 3.878e-08, 0.0, -0.3177, 0.7625, -0.5636, -0.3177, 0.7625, -0.5636, -0.3177, 0.7625, -0.5636, -0.3177, 0.7625, -0.5636, 0.1772, 0.704, 0.6877, 0.1772, 0.704, 0.6877, 0.1772, 0.704, 0.6877, 0.1772, 0.704, 0.6877, -0.2206, -0.8765, -0.4278, -0.2206, -0.8765, -0.4278, -0.2206, -0.8765, -0.4278, -0.2206, -0.8765, -0.4278, 0.2426, 0.8112, 0.5321, 0.2426, 0.8112, 0.5321, 0.2426, 0.8112, 0.5321, 0.2426, 0.8112, 0.5321, 0.3101, 0.6901, -0.6539, 0.3101, 0.6901, -0.6539, 0.3101, 0.6901, -0.6539, 0.3101, 0.6901, -0.6539, -1.0, 0.0, 0.0, -1.0, 0.0, 0.0, -1.0, 0.0, 0.0, 1.0, 0.0, 0.0, 1.0, 0.0, 0.0, 1.0, 0.0, 0.0, 2.89e-08, 0.4674, 0.884, 2.89e-08, 0.4674, 0.884, 2.89e-08, 0.4674, 0.884, 2.89e-08, 0.4674, 0.884, 2.89e-08, 0.4674, 0.884, 2.89e-08, 0.4674, 0.884, 2.89e-08, 0.4674, 0.884, 2.89e-08, 0.4674, 0.884, 0.9801, -0.1923, 0.0501, 0.9801, -0.1923, 0.0501, 0.9801, -0.1923, 0.0501, -0.9801, -0.1923, 0.0501, -0.9801, -0.1923, 0.0501, -0.9801, -0.1923, 0.0501, 0.0, 0.5205, -0.8539, 0.0, 0.5205, -0.8539, 0.0, 0.5205, -0.8539, 0.0, 0.5205, -0.8539, 1.871e-07, 0.3565, 0.9343, 1.871e-07, 0.3565, 0.9343, 1.871e-07, 0.3565, 0.9343, 1.871e-07, 0.3565, 0.9343, 0.0, 1.0, 0.0, 0.0, 1.0, 0.0, 0.0, 1.0, 0.0, 0.0, 1.0, 0.0, 0.0, -0.3672, -0.9301, 0.0, -0.3672, -0.9301, 0.0, -0.3672, -0.9301, 0.0, -0.3672, -0.9301, 0.0, -0.3672, -0.9301, 0.0, -0.3672, -0.9301, 0.0, -0.3672, -0.9301, 0.0, -0.3672, -0.9301, 2.603e-07, 0.7688, -0.6395, 2.603e-07, 0.7688, -0.6395, 2.603e-07, 0.7688, -0.6395, 2.603e-07, 0.7688, -0.6395, 3.336e-07, 0.4647, 0.8855, 3.336e-07, 0.4647, 0.8855, 3.336e-07, 0.4647, 0.8855, 3.336e-07, 0.4647, 0.8855, -6.307e-08, -0.5054, -0.8629, -6.307e-08, -0.5054, -0.8629, -6.307e-08, -0.5054, -0.8629, -6.307e-08, -0.5054, -0.8629, 6.862e-07, 0.9993, 0.03729, 6.862e-07, 0.9993, 0.03729, 6.862e-07, 0.9993, 0.03729, 6.862e-07, 0.9993, 0.03729, -1.507e-07, -0.918, -0.3965, -1.507e-07, -0.918, -0.3965, -1.507e-07, -0.918, -0.3965, -1.507e-07, -0.918, -0.3965, 0.0, -0.1987, 0.9801, 0.0, -0.1987, 0.9801, 0.0, -0.1987, 0.9801, 0.0, -0.1987, 0.9801, 0.0, -0.1987, 0.9801, 0.0, -0.1987, 0.9801, 0.0, -0.1987, 0.9801, 0.0, -0.1987, 0.9801, -1.331e-07, -0.7424, 0.6699, -1.331e-07, -0.7424, 0.6699, -1.331e-07, -0.7424, 0.6699, -1.331e-07, -0.7424, 0.6699, 1.214e-07, 0.08902, 0.996, 1.214e-07, 0.08902, 0.996, 1.214e-07, 0.08902, 0.996, 1.214e-07, 0.08902, 0.996, 6.157e-07, 0.8811, 0.4729, 6.157e-07, 0.8811, 0.4729, 6.157e-07, 0.8811, 0.4729, 6.157e-07, 0.8811, 0.4729, -1.0, 0.0, 0.0, -1.0, 0.0, 0.0, -1.0, 0.0, 0.0, -1.0, 0.0, 0.0, -1.0, 0.0, 0.0, -1.0, 0.0, 0.0, -1.0, 0.0, 0.0, -1.0, 0.0, 0.0, -1.0, 0.0, 0.0, -1.0, 0.0, 0.0, 1.837e-07, 0.4932, -0.8699, 1.837e-07, 0.4932, -0.8699, 1.837e-07, 0.4932, -0.8699, 1.837e-07, 0.4932, -0.8699, 1.0, -9.738e-09, 3.037e-07, 1.0, -9.738e-09, 3.037e-07, 1.0, -9.738e-09, 3.037e-07, 1.0, -9.738e-09, 3.037e-07, 1.0, -9.738e-09, 3.037e-07, 1.0, -9.738e-09, 3.037e-07, 1.0, -9.738e-09, 3.037e-07, 1.0, -9.738e-09, 3.037e-07, 1.0, -9.738e-09, 3.037e-07, 1.0, -9.738e-09, 3.037e-07, 1.0, -9.738e-09, 3.037e-07, 1.0, -9.738e-09, 3.037e-07, -1.0, 1.291e-07, 0.0, -1.0, 1.291e-07, 0.0, -1.0, 1.291e-07, 0.0, -1.0, 1.291e-07, 0.0, 0.0, 1.0, 0.0, 0.0, 1.0, 0.0, 0.0, 1.0, 0.0, 0.0, 1.0, 0.0, 0.0, -0.8232, 0.5678, 0.0, -0.8232, 0.5678, 0.0, -0.8232, 0.5678, 0.0, -0.8232, 0.5678, 0.0, -0.3438, 0.939, 0.0, -0.3438, 0.939, 0.0, -0.3438, 0.939, 0.0, -0.3438, 0.939, 0.0, 0.3, 0.9539, 0.0, 0.3, 0.9539, 0.0, 0.3, 0.9539, 0.0, 0.3, 0.9539, 0.0, 0.06694, 0.9978, 0.0, 0.06694, 0.9978, 0.0, 0.06694, 0.9978, 0.0, 0.06694, 0.9978, 1.0, 1.291e-07, 0.0, 1.0, 1.291e-07, 0.0, 1.0, 1.291e-07, 0.0, 1.0, 1.291e-07, 0.0, -1.0, -2.224e-07, 0.0, -1.0, -2.224e-07, 0.0, -1.0, -2.224e-07, 0.0, -1.0, -2.224e-07, 0.0, 1.0, -3.213e-07, 0.0, 1.0, -3.213e-07, 0.0, 1.0, -3.213e-07, 0.0, 1.0, -3.213e-07, 0.0, 0.0, -1.0, 0.0, 0.0, -1.0, 0.0, 0.0, -1.0, 0.0, 0.0, -1.0, 0.0])] * 3)])

# ---- objects
ob_bike_003 = bpy.data.objects.new('bike.003', me_model_0_004)
ob_bike_002 = bpy.data.objects.new('bike.002', me_model_0_003)
ob_bike_001 = bpy.data.objects.new('bike.001', me_model_0_002)
ob_wheel_0_001 = bpy.data.objects.new('Wheel_0.001', me_model_0_001)
ob_cube = bpy.data.objects.new('Cube', me_cube)
ob_hemi = bpy.data.objects.new('Hemi', light_hemi)
ob_wheel_0 = bpy.data.objects.new('Wheel_0', me_model_0_005)
ob_bike = bpy.data.objects.new('bike', me_model_0)

# ---- transforms, parenting, visibility, modifiers, constraints
ob_bike_003.location = (0.0, 0.4278, 0.5433)
ob_bike_003.scale = (0.4548, 0.3356, 0.3356)
ob_bike_003.hide_render = True
ob_bike_003.lineart.crease_threshold = 0.0
ob_bike_002.location = (0.0, 0.4278, 0.5433)
ob_bike_002.scale = (0.4548, 0.3356, 0.3356)
ob_bike_002.hide_render = True
ob_bike_002.lineart.crease_threshold = 0.0
ob_bike_001.location = (0.0, 0.4278, 0.5433)
ob_bike_001.scale = (0.4548, 0.3356, 0.3356)
ob_bike_001.hide_render = True
ob_bike_001.lineart.crease_threshold = 0.0
ob_wheel_0_001.location = (0.0, -0.8703, 0.3563)
ob_wheel_0_001.hide_render = True
ob_wheel_0_001.lineart.crease_threshold = 0.0
ob_cube.location = (0.0, 0.9603, 1.209)
ob_cube.lineart.crease_threshold = 0.0
ob_hemi.location = (1.071, -0.3219, 0.8724)
ob_hemi.lineart.crease_threshold = 0.0
ob_wheel_0.location = (0.0, 1.285, 0.3563)
ob_wheel_0.hide_render = True
ob_wheel_0.lineart.crease_threshold = 0.0
ob_bike.location = (0.0, 0.4278, 0.5433)
ob_bike.scale = (0.4548, 0.3356, 0.3356)
ob_bike.hide_render = True
ob_bike.lineart.crease_threshold = 0.0

# ---- collection membership
col_collection_1.objects.link(ob_bike_003)
col_collection_1.objects.link(ob_bike_002)
col_collection_1.objects.link(ob_bike_001)
col_collection_1.objects.link(ob_wheel_0_001)
col_collection_1.objects.link(ob_cube)
col_collection_1.objects.link(ob_hemi)
col_collection_1.objects.link(ob_wheel_0)
col_collection_1.objects.link(ob_bike)

# ---- scene / render settings (as saved in the file)
scene.frame_start = 1; scene.frame_end = 250; scene.frame_set(1)
scene.render.engine = 'BLENDER_EEVEE_NEXT'
scene.render.resolution_percentage = 50
scene.render.dither_intensity = 0.0
scene.cycles.use_denoising = False
scene.cycles.samples = 10
scene.cycles.sampling_pattern = 'TABULATED_SOBOL'
scene.cycles.light_sampling_threshold = 0.0
scene.cycles.use_adaptive_sampling = False
scene.cycles.use_light_tree = False
scene.cycles.blur_glossy = 0.0
scene.cycles.pixel_filter_type = 'GAUSSIAN'
scene.cycles.sample_clamp_indirect = 0.0
scene.view_settings.view_transform = 'Standard'
bpy.context.view_layer.update()

# ---- added for rendering (the .blend has no active camera): camera
cam_auto = bpy.data.cameras.new('AutoCamera')
cam_auto.lens = 50.0
cam_auto.sensor_width = 36.0
cam_auto.clip_end = 1000.0
ob_auto_camera = bpy.data.objects.new('AutoCamera', cam_auto)
scene.collection.objects.link(ob_auto_camera)
ob_auto_camera.location = (1.05093, -0.354135, 2.09133)
ob_auto_camera.rotation_euler = (1.09748, -7.21219e-08, 0.694738)
scene.camera = ob_auto_camera
bpy.context.view_layer.update()
